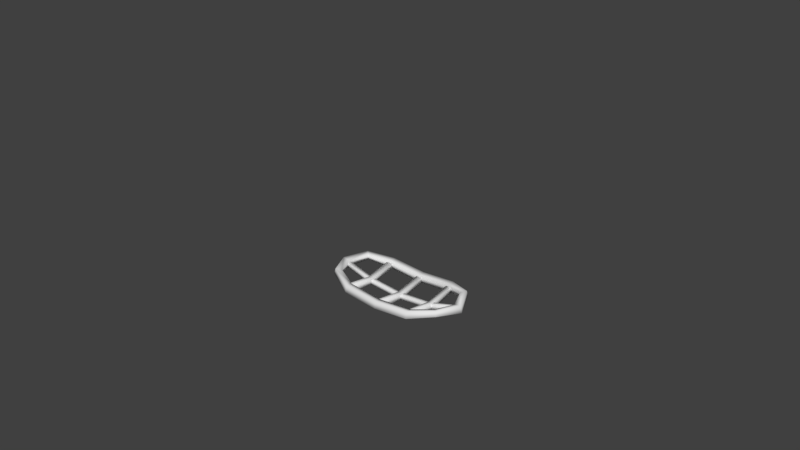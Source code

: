 # Source: station-parts.blend  (saved by Blender 2.78.0; exported with 4.5.12 LTS)
import bpy
from mathutils import Matrix  # noqa: F401  (used for matrix-valued properties, if any)

bpy.ops.wm.read_factory_settings(use_empty=True)
scene = bpy.context.scene
scene.name = 'Scene'

# ---- collections
col_collection_1 = bpy.data.collections.new('Collection 1'); scene.collection.children.link(col_collection_1)
col_collection_1.hide_render = True
col_collection_1.hide_viewport = True
col_collection_2 = bpy.data.collections.new('Collection 2'); scene.collection.children.link(col_collection_2)
col_collection_2.hide_render = True
col_collection_2.hide_viewport = True
col_collection_3 = bpy.data.collections.new('Collection 3'); scene.collection.children.link(col_collection_3)
col_collection_3.hide_render = True
col_collection_3.hide_viewport = True
col_collection_4 = bpy.data.collections.new('Collection 4'); scene.collection.children.link(col_collection_4)
col_collection_4.hide_render = True
col_collection_4.hide_viewport = True
col_collection_5 = bpy.data.collections.new('Collection 5'); scene.collection.children.link(col_collection_5)
col_collection_5.hide_render = True
col_collection_5.hide_viewport = True
col_collection_6 = bpy.data.collections.new('Collection 6'); scene.collection.children.link(col_collection_6)
col_collection_11 = bpy.data.collections.new('Collection 11'); scene.collection.children.link(col_collection_11)
col_collection_11.hide_render = True
col_collection_11.hide_viewport = True
col_collection_12 = bpy.data.collections.new('Collection 12'); scene.collection.children.link(col_collection_12)
col_collection_12.hide_render = True
col_collection_12.hide_viewport = True
col_collection_13 = bpy.data.collections.new('Collection 13'); scene.collection.children.link(col_collection_13)
col_collection_13.hide_render = True
col_collection_13.hide_viewport = True
col_collection_14 = bpy.data.collections.new('Collection 14'); scene.collection.children.link(col_collection_14)
col_collection_14.hide_render = True
col_collection_14.hide_viewport = True
col_collection_15 = bpy.data.collections.new('Collection 15'); scene.collection.children.link(col_collection_15)
col_collection_15.hide_render = True
col_collection_15.hide_viewport = True

# ---- world
world_world = bpy.data.worlds.new('World'); scene.world = world_world
world_world.color = (0.05088, 0.05088, 0.05088)
world_world.use_sun_shadow = False
world_world.sun_shadow_jitter_overblur = 0.0
world_world.cycles.sampling_method = 'MANUAL'

# ---- meshes
me_cube = bpy.data.meshes.new('Cube')
me_cube.from_pydata([(0.75, 0.55, -0.55), (0.55, 0.55, -0.75), (0.55, 0.75, -0.55), (0.55, -0.55, -0.75), (-0.55, -0.55, -0.75), (-0.55, 0.75, -0.55), (0.55, 0.75, 0.55), (0.75, 0.55, 0.55), (0.55, -0.55, 0.75), (-0.75, -0.55, 0.55), (-0.55, -0.75, 0.55), (-0.75, 0.55, 0.55), (-0.55, 0.55, 0.75), (-0.8259, -0.5961, -0.5961), (-0.5961, -0.8259, -0.5961), (0.5961, -0.5961, -0.8259), (0.5961, -0.8259, -0.5961), (0.8259, -0.5961, -0.5961), (0.5961, 0.8259, -0.5961), (0.5961, 0.5961, -0.8259), (0.8259, 0.5961, -0.5961), (0.75, -0.55, -0.55), (0.55, -0.75, -0.55), (-0.55, -0.75, -0.55), (-0.75, -0.55, -0.55), (-0.55, 0.55, -0.75), (-0.75, 0.55, -0.55), (0.55, 0.55, 0.75), (0.55, -0.75, 0.55), (0.75, -0.55, 0.55), (-0.55, -0.55, 0.75), (-0.55, 0.75, 0.55), (-0.5961, -0.5961, -0.8259), (-0.5961, 0.8259, -0.5961), (-0.5961, 0.5961, -0.8259), (-0.8259, 0.5961, -0.5961), (0.5961, 0.8259, 0.5961), (0.5961, 0.5961, 0.8259), (0.8259, 0.5961, 0.5961), (0.5961, -0.8259, 0.5961), (0.8259, -0.5961, 0.5961), (0.5961, -0.5961, 0.8259), (-0.8259, -0.5961, 0.5961), (-0.5961, -0.8259, 0.5961), (-0.5961, -0.5961, 0.8259), (-0.8259, 0.5961, 0.5961), (-0.5961, 0.5961, 0.8259), (-0.5961, 0.8259, 0.5961)], [], [(6, 2, 5, 31), (22, 28, 10, 23), (24, 9, 11, 26), (27, 12, 30, 8), (0, 7, 29, 21), (1, 3, 4, 25), (20, 19, 18), (3, 1, 19, 15), (11, 9, 42, 45), (21, 29, 40, 17), (31, 5, 33, 47), (0, 21, 17, 20), (30, 12, 46, 44), (4, 3, 15, 32), (26, 11, 45, 35), (10, 28, 39, 43), (22, 23, 14, 16), (9, 24, 13, 42), (8, 30, 44, 41), (7, 0, 20, 38), (23, 10, 43, 14), (12, 27, 37, 46), (2, 6, 36, 18), (25, 4, 32, 34), (6, 31, 47, 36), (5, 2, 18, 33), (24, 26, 35, 13), (17, 16, 15), (14, 13, 32), (33, 34, 35), (36, 37, 38), (39, 40, 41), (42, 43, 44), (45, 46, 47), (20, 17, 15, 19), (19, 34, 33, 18), (18, 36, 38, 20), (16, 14, 32, 15), (17, 40, 39, 16), (13, 35, 34, 32), (14, 43, 42, 13), (35, 45, 47, 33), (37, 41, 40, 38), (36, 47, 46, 37), (41, 44, 43, 39), (44, 46, 45, 42), (27, 8, 41, 37), (28, 22, 16, 39), (1, 25, 34, 19), (29, 7, 38, 40)])
me_cube.polygons.foreach_set('use_smooth', [True] * 50)
_ca = me_cube.color_attributes.new('Col', 'BYTE_COLOR', 'CORNER')
_ca.data.foreach_set('color', [1.0, 1.0, 1.0, 1.0, 1.0, 1.0, 1.0, 1.0, 1.0, 1.0, 1.0, 1.0, 1.0, 1.0, 1.0, 1.0, 1.0, 1.0, 1.0, 1.0, 1.0, 1.0, 1.0, 1.0, 1.0, 1.0, 1.0, 1.0, 1.0, 1.0, 1.0, 1.0, 1.0, 1.0, 1.0, 1.0, 1.0, 1.0, 1.0, 1.0, 1.0, 1.0, 1.0, 1.0, 1.0, 1.0, 1.0, 1.0, 1.0, 1.0, 1.0, 1.0, 1.0, 1.0, 1.0, 1.0, 1.0, 1.0, 1.0, 1.0, 1.0, 1.0, 1.0, 1.0, 1.0, 1.0, 1.0, 1.0, 1.0, 1.0, 1.0, 1.0, 1.0, 1.0, 1.0, 1.0, 1.0, 1.0, 1.0, 1.0, 1.0, 1.0, 1.0, 1.0, 1.0, 1.0, 1.0, 1.0, 1.0, 1.0, 1.0, 1.0, 1.0, 1.0, 1.0, 1.0, 0.0331, 0.0331, 0.0331, 1.0, 0.0331, 0.0331, 0.0331, 1.0, 0.0331, 0.0331, 0.0331, 1.0, 0.0331, 0.0331, 0.0331, 1.0, 0.0331, 0.0331, 0.0331, 1.0, 0.0331, 0.0331, 0.0331, 1.0, 0.0331, 0.0331, 0.0331, 1.0, 0.0331, 0.0331, 0.0331, 1.0, 0.0331, 0.0331, 0.0331, 1.0, 0.0331, 0.0331, 0.0331, 1.0, 0.0331, 0.0331, 0.0331, 1.0, 0.0331, 0.0331, 0.0331, 1.0, 0.0331, 0.0331, 0.0331, 1.0, 0.0331, 0.0331, 0.0331, 1.0, 0.0331, 0.0331, 0.0331, 1.0, 0.0331, 0.0331, 0.0331, 1.0, 0.0331, 0.0331, 0.0331, 1.0, 0.0331, 0.0331, 0.0331, 1.0, 0.0331, 0.0331, 0.0331, 1.0, 0.0331, 0.0331, 0.0331, 1.0, 0.0331, 0.0331, 0.0331, 1.0, 0.0331, 0.0331, 0.0331, 1.0, 0.0331, 0.0331, 0.0331, 1.0, 0.0331, 0.0331, 0.0331, 1.0, 0.0331, 0.0331, 0.0331, 1.0, 0.0331, 0.0331, 0.0331, 1.0, 0.0331, 0.0331, 0.0331, 1.0, 0.0331, 0.0331, 0.0331, 1.0, 0.0331, 0.0331, 0.0331, 1.0, 0.0331, 0.0331, 0.0331, 1.0, 0.0331, 0.0331, 0.0331, 1.0, 0.0331, 0.0331, 0.0331, 1.0, 0.0331, 0.0331, 0.0331, 1.0, 0.0331, 0.0331, 0.0331, 1.0, 0.0331, 0.0331, 0.0331, 1.0, 0.0331, 0.0331, 0.0331, 1.0, 0.0331, 0.0331, 0.0331, 1.0, 0.0331, 0.0331, 0.0331, 1.0, 0.0331, 0.0331, 0.0331, 1.0, 0.0331, 0.0331, 0.0331, 1.0, 0.0331, 0.0331, 0.0331, 1.0, 0.0331, 0.0331, 0.0331, 1.0, 0.0331, 0.0331, 0.0331, 1.0, 0.0331, 0.0331, 0.0331, 1.0, 0.0331, 0.0331, 0.0331, 1.0, 0.0331, 0.0331, 0.0331, 1.0, 0.0331, 0.0331, 0.0331, 1.0, 0.0331, 0.0331, 0.0331, 1.0, 0.0331, 0.0331, 0.0331, 1.0, 0.0331, 0.0331, 0.0331, 1.0, 0.0331, 0.0331, 0.0331, 1.0, 0.0331, 0.0331, 0.0331, 1.0, 0.0331, 0.0331, 0.0331, 1.0, 0.0331, 0.0331, 0.0331, 1.0, 0.0331, 0.0331, 0.0331, 1.0, 0.0331, 0.0331, 0.0331, 1.0, 0.0331, 0.0331, 0.0331, 1.0, 0.0331, 0.0331, 0.0331, 1.0, 0.0331, 0.0331, 0.0331, 1.0, 0.0331, 0.0331, 0.0331, 1.0, 0.0331, 0.0331, 0.0331, 1.0, 0.0331, 0.0331, 0.0331, 1.0, 0.0331, 0.0331, 0.0331, 1.0, 0.0331, 0.0331, 0.0331, 1.0, 0.0331, 0.0331, 0.0331, 1.0, 0.0331, 0.0331, 0.0331, 1.0, 0.0331, 0.0331, 0.0331, 1.0, 0.0331, 0.0331, 0.0331, 1.0, 0.0331, 0.0331, 0.0331, 1.0, 0.0331, 0.0331, 0.0331, 1.0, 0.0331, 0.0331, 0.0331, 1.0, 0.0331, 0.0331, 0.0331, 1.0, 0.0331, 0.0331, 0.0331, 1.0, 0.0331, 0.0331, 0.0331, 1.0, 0.0331, 0.0331, 0.0331, 1.0, 0.0331, 0.0331, 0.0331, 1.0, 0.0331, 0.0331, 0.0331, 1.0, 0.0331, 0.0331, 0.0331, 1.0, 0.0331, 0.0331, 0.0331, 1.0, 0.0331, 0.0331, 0.0331, 1.0, 0.0331, 0.0331, 0.0331, 1.0, 0.0331, 0.0331, 0.0331, 1.0, 0.0331, 0.0331, 0.0331, 1.0, 0.0331, 0.0331, 0.0331, 1.0, 0.0331, 0.0331, 0.0331, 1.0, 0.0331, 0.0331, 0.0331, 1.0, 0.0331, 0.0331, 0.0331, 1.0, 0.0331, 0.0331, 0.0331, 1.0, 0.0331, 0.0331, 0.0331, 1.0, 0.0331, 0.0331, 0.0331, 1.0, 0.0331, 0.0331, 0.0331, 1.0, 0.0331, 0.0331, 0.0331, 1.0, 0.0331, 0.0331, 0.0331, 1.0, 0.0331, 0.0331, 0.0331, 1.0, 0.0331, 0.0331, 0.0331, 1.0, 0.0331, 0.0331, 0.0331, 1.0, 0.0331, 0.0331, 0.0331, 1.0, 0.0331, 0.0331, 0.0331, 1.0, 0.0331, 0.0331, 0.0331, 1.0, 0.0331, 0.0331, 0.0331, 1.0, 0.0331, 0.0331, 0.0331, 1.0, 0.0331, 0.0331, 0.0331, 1.0, 0.0331, 0.0331, 0.0331, 1.0, 0.0331, 0.0331, 0.0331, 1.0, 0.0331, 0.0331, 0.0331, 1.0, 0.0331, 0.0331, 0.0331, 1.0, 0.0331, 0.0331, 0.0331, 1.0, 0.0331, 0.0331, 0.0331, 1.0, 0.0331, 0.0331, 0.0331, 1.0, 0.0331, 0.0331, 0.0331, 1.0, 0.0331, 0.0331, 0.0331, 1.0, 0.0331, 0.0331, 0.0331, 1.0, 0.0331, 0.0331, 0.0331, 1.0, 0.0331, 0.0331, 0.0331, 1.0, 0.0331, 0.0331, 0.0331, 1.0, 0.0331, 0.0331, 0.0331, 1.0, 0.0331, 0.0331, 0.0331, 1.0, 0.0331, 0.0331, 0.0331, 1.0, 0.0331, 0.0331, 0.0331, 1.0, 0.0331, 0.0331, 0.0331, 1.0, 0.0331, 0.0331, 0.0331, 1.0, 0.0331, 0.0331, 0.0331, 1.0, 0.0331, 0.0331, 0.0331, 1.0, 0.0331, 0.0331, 0.0331, 1.0, 0.0331, 0.0331, 0.0331, 1.0, 0.0331, 0.0331, 0.0331, 1.0, 0.0331, 0.0331, 0.0331, 1.0, 0.0331, 0.0331, 0.0331, 1.0, 0.0331, 0.0331, 0.0331, 1.0, 0.0331, 0.0331, 0.0331, 1.0, 0.0331, 0.0331, 0.0331, 1.0, 0.0331, 0.0331, 0.0331, 1.0, 0.0331, 0.0331, 0.0331, 1.0, 0.0331, 0.0331, 0.0331, 1.0, 0.0331, 0.0331, 0.0331, 1.0, 0.0331, 0.0331, 0.0331, 1.0, 0.0331, 0.0331, 0.0331, 1.0, 0.0331, 0.0331, 0.0331, 1.0, 0.0331, 0.0331, 0.0331, 1.0, 0.0331, 0.0331, 0.0331, 1.0, 0.0331, 0.0331, 0.0331, 1.0, 0.0331, 0.0331, 0.0331, 1.0, 0.0331, 0.0331, 0.0331, 1.0, 0.0331, 0.0331, 0.0331, 1.0, 0.0331, 0.0331, 0.0331, 1.0, 0.0331, 0.0331, 0.0331, 1.0, 0.0331, 0.0331, 0.0331, 1.0, 0.0331, 0.0331, 0.0331, 1.0, 0.0331, 0.0331, 0.0331, 1.0, 0.0331, 0.0331, 0.0331, 1.0, 0.0331, 0.0331, 0.0331, 1.0, 0.0331, 0.0331, 0.0331, 1.0, 0.0331, 0.0331, 0.0331, 1.0, 0.0331, 0.0331, 0.0331, 1.0, 0.0331, 0.0331, 0.0331, 1.0, 0.0331, 0.0331, 0.0331, 1.0, 0.0331, 0.0331, 0.0331, 1.0, 0.0331, 0.0331, 0.0331, 1.0, 0.0331, 0.0331, 0.0331, 1.0, 0.0331, 0.0331, 0.0331, 1.0, 0.0331, 0.0331, 0.0331, 1.0, 0.0331, 0.0331, 0.0331, 1.0, 0.0331, 0.0331, 0.0331, 1.0, 0.0331, 0.0331, 0.0331, 1.0, 0.0331, 0.0331, 0.0331, 1.0, 0.0331, 0.0331, 0.0331, 1.0, 0.0331, 0.0331, 0.0331, 1.0, 0.0331, 0.0331, 0.0331, 1.0])
me_cube.use_remesh_preserve_volume = False
me_cube.use_remesh_preserve_attributes = False
me_cube.use_mirror_vertex_groups = False
me_cube.update()
me_cube_007 = bpy.data.meshes.new('Cube.007')
me_cube_007.from_pydata([(-0.65, -0.05, 0.05), (-0.45, -0.05, -0.15), (-0.45, 0.55, 1.65), (-0.65, 0.55, 0.05), (0.45, 0.55, -0.15), (0.65, 0.55, 1.45), (0.65, 0.55, 0.05), (-0.65, 0.55, 1.45), (0.5005, -0.05, 1.736), (0.7363, -0.05, 1.501), (-0.5005, -0.05, -0.2363), (-0.7363, -0.05, -0.0005449), (0.5005, -0.05, -0.2363), (-0.5005, 0.55, 1.736), (-0.5005, -0.05, 1.736), (-0.7363, 0.55, -0.0005449), (-0.4883, -0.25, -0.2424), (0.5005, 0.55, -0.2363), (0.7363, 0.55, 1.501), (0.7424, -0.25, 0.01173), (0.7363, -0.05, -0.0005449), (0.4883, -0.25, 1.742), (-0.7363, -0.05, 1.501), (-0.7424, -0.25, 1.488), (0.7424, 0.75, 0.01173), (0.4883, 0.75, -0.2424), (0.4883, -0.25, -0.2424), (0.7363, 0.55, -0.000545), (0.7424, -0.25, 1.488), (0.5005, 0.55, 1.736), (0.4883, 0.75, 1.742), (0.7424, 0.75, 1.488), (-0.7424, -0.25, 0.01173), (-0.5005, 0.55, -0.2363), (-0.4883, 0.75, -0.2424), (-0.7424, 0.75, 0.01173), (-0.7424, 0.75, 1.488), (-0.4883, 0.75, 1.742), (-0.4883, -0.25, 1.742), (-0.7363, 0.55, 1.501), (-0.7424, 0.75, 0.85), (-0.7424, -0.25, 0.85), (-0.7363, -0.05, 0.85), (-0.7363, 0.55, 0.85), (-0.65, 0.55, 0.65), (-0.7424, -0.25, 0.65), (-0.7363, -0.05, 0.65), (-0.7363, 0.55, 0.65), (-0.7424, 0.75, 0.65), (0.65, -0.05, 0.85), (0.65, 0.55, 0.85), (0.7424, -0.25, 0.85), (0.7424, 0.75, 0.85), (0.7363, -0.05, 0.85), (0.7363, 0.55, 0.85), (0.65, -0.05, 0.65), (0.65, 0.55, 0.65), (0.7424, 0.75, 0.65), (0.7363, -0.05, 0.65), (0.7363, 0.55, 0.65), (0.7424, -0.25, 0.65), (-0.65, -0.05, 1.45), (-0.45, -0.05, 1.65), (0.65, -0.05, 1.45), (0.45, -0.05, 1.65), (0.45, 0.55, 1.65), (-0.65, -0.05, 0.85), (-0.65, 0.55, 0.85), (0.65, -0.05, 0.05), (0.45, -0.05, -0.15), (-0.45, 0.55, -0.15), (-0.65, -0.05, 0.65)], [], [(64, 8, 29, 65), (3, 15, 11, 0), (68, 20, 27, 6), (2, 13, 14, 62), (69, 12, 10, 1), (50, 54, 18, 5), (62, 14, 8, 64), (70, 33, 17, 4), (66, 42, 22, 61), (26, 16, 10, 12), (8, 14, 38, 21), (42, 41, 23, 22), (54, 52, 31, 18), (12, 20, 19, 26), (29, 18, 31, 30), (33, 15, 35, 34), (14, 22, 23, 38), (17, 33, 34, 25), (13, 39, 22, 14), (16, 32, 11, 10), (21, 28, 9, 8), (17, 27, 20, 12), (51, 53, 9, 28), (30, 37, 13, 29), (40, 43, 39, 36), (25, 24, 27, 17), (37, 36, 39, 13), (10, 11, 15, 33), (8, 9, 18, 29), (1, 10, 33, 70), (4, 17, 12, 69), (61, 22, 39, 7), (5, 18, 9, 63), (65, 29, 13, 2), (44, 47, 15, 3), (55, 58, 20, 68), (7, 39, 43, 67), (48, 47, 43, 40), (46, 45, 41, 42), (0, 11, 46, 71), (11, 32, 45, 46), (35, 15, 47, 48), (63, 9, 53, 49), (60, 58, 53, 51), (59, 57, 52, 54), (6, 27, 59, 56), (27, 24, 57, 59), (19, 20, 58, 60), (58, 59, 54, 53), (49, 53, 54, 50), (56, 59, 58, 55), (47, 46, 42, 43), (71, 46, 47, 44), (67, 43, 42, 66), (67, 66, 61, 7), (65, 2, 62, 64), (49, 50, 5, 63), (69, 1, 70, 4), (3, 0, 71, 44), (68, 6, 56, 55)])
me_cube_007.polygons.foreach_set('use_smooth', [True] * 60)
_ca = me_cube_007.color_attributes.new('Col', 'BYTE_COLOR', 'CORNER')
_ca.data.foreach_set('color', [0.0331, 0.0331, 0.0331, 1.0, 0.0331, 0.0331, 0.0331, 1.0, 0.0331, 0.0331, 0.0331, 1.0, 0.0331, 0.0331, 0.0331, 1.0, 0.0331, 0.0331, 0.0331, 1.0, 0.0331, 0.0331, 0.0331, 1.0, 0.0331, 0.0331, 0.0331, 1.0, 0.0331, 0.0331, 0.0331, 1.0, 0.0331, 0.0331, 0.0331, 1.0, 0.0331, 0.0331, 0.0331, 1.0, 0.0331, 0.0331, 0.0331, 1.0, 0.0331, 0.0331, 0.0331, 1.0, 0.0331, 0.0331, 0.0331, 1.0, 0.0331, 0.0331, 0.0331, 1.0, 0.0331, 0.0331, 0.0331, 1.0, 0.0331, 0.0331, 0.0331, 1.0, 0.0331, 0.0331, 0.0331, 1.0, 0.0331, 0.0331, 0.0331, 1.0, 0.0331, 0.0331, 0.0331, 1.0, 0.0331, 0.0331, 0.0331, 1.0, 0.0331, 0.0331, 0.0331, 1.0, 0.0331, 0.0331, 0.0331, 1.0, 0.0331, 0.0331, 0.0331, 1.0, 0.0331, 0.0331, 0.0331, 1.0, 0.0331, 0.0331, 0.0331, 1.0, 0.0331, 0.0331, 0.0331, 1.0, 0.0331, 0.0331, 0.0331, 1.0, 0.0331, 0.0331, 0.0331, 1.0, 0.0331, 0.0331, 0.0331, 1.0, 0.0331, 0.0331, 0.0331, 1.0, 0.0331, 0.0331, 0.0331, 1.0, 0.0331, 0.0331, 0.0331, 1.0, 0.0331, 0.0331, 0.0331, 1.0, 0.0331, 0.0331, 0.0331, 1.0, 0.0331, 0.0331, 0.0331, 1.0, 0.0331, 0.0331, 0.0331, 1.0, 0.0331, 0.0331, 0.0331, 1.0, 0.0331, 0.0331, 0.0331, 1.0, 0.0331, 0.0331, 0.0331, 1.0, 0.0331, 0.0331, 0.0331, 1.0, 0.0331, 0.0331, 0.0331, 1.0, 0.0331, 0.0331, 0.0331, 1.0, 0.0331, 0.0331, 0.0331, 1.0, 0.0331, 0.0331, 0.0331, 1.0, 0.0331, 0.0331, 0.0331, 1.0, 0.0331, 0.0331, 0.0331, 1.0, 0.0331, 0.0331, 0.0331, 1.0, 0.0331, 0.0331, 0.0331, 1.0, 0.0331, 0.0331, 0.0331, 1.0, 0.0331, 0.0331, 0.0331, 1.0, 0.0331, 0.0331, 0.0331, 1.0, 0.0331, 0.0331, 0.0331, 1.0, 0.0331, 0.0331, 0.0331, 1.0, 0.0331, 0.0331, 0.0331, 1.0, 0.0331, 0.0331, 0.0331, 1.0, 0.0331, 0.0331, 0.0331, 1.0, 0.0331, 0.0331, 0.0331, 1.0, 0.0331, 0.0331, 0.0331, 1.0, 0.0331, 0.0331, 0.0331, 1.0, 0.0331, 0.0331, 0.0331, 1.0, 0.0331, 0.0331, 0.0331, 1.0, 0.0331, 0.0331, 0.0331, 1.0, 0.0331, 0.0331, 0.0331, 1.0, 0.0331, 0.0331, 0.0331, 1.0, 0.0331, 0.0331, 0.0331, 1.0, 0.0331, 0.0331, 0.0331, 1.0, 0.0331, 0.0331, 0.0331, 1.0, 0.0331, 0.0331, 0.0331, 1.0, 0.0331, 0.0331, 0.0331, 1.0, 0.0331, 0.0331, 0.0331, 1.0, 0.0331, 0.0331, 0.0331, 1.0, 0.0331, 0.0331, 0.0331, 1.0, 0.0331, 0.0331, 0.0331, 1.0, 0.0331, 0.0331, 0.0331, 1.0, 0.0331, 0.0331, 0.0331, 1.0, 0.0331, 0.0331, 0.0331, 1.0, 0.0331, 0.0331, 0.0331, 1.0, 0.0331, 0.0331, 0.0331, 1.0, 0.0331, 0.0331, 0.0331, 1.0, 0.0331, 0.0331, 0.0331, 1.0, 0.0331, 0.0331, 0.0331, 1.0, 0.0331, 0.0331, 0.0331, 1.0, 0.0331, 0.0331, 0.0331, 1.0, 0.0331, 0.0331, 0.0331, 1.0, 0.0331, 0.0331, 0.0331, 1.0, 0.0331, 0.0331, 0.0331, 1.0, 0.0331, 0.0331, 0.0331, 1.0, 0.0331, 0.0331, 0.0331, 1.0, 0.0331, 0.0331, 0.0331, 1.0, 0.0331, 0.0331, 0.0331, 1.0, 0.0331, 0.0331, 0.0331, 1.0, 0.0331, 0.0331, 0.0331, 1.0, 0.0331, 0.0331, 0.0331, 1.0, 0.0331, 0.0331, 0.0331, 1.0, 0.0331, 0.0331, 0.0331, 1.0, 0.0331, 0.0331, 0.0331, 1.0, 0.0331, 0.0331, 0.0331, 1.0, 0.0331, 0.0331, 0.0331, 1.0, 0.0331, 0.0331, 0.0331, 1.0, 0.0331, 0.0331, 0.0331, 1.0, 0.0331, 0.0331, 0.0331, 1.0, 0.0331, 0.0331, 0.0331, 1.0, 0.0331, 0.0331, 0.0331, 1.0, 0.0331, 0.0331, 0.0331, 1.0, 0.0331, 0.0331, 0.0331, 1.0, 0.0331, 0.0331, 0.0331, 1.0, 0.0331, 0.0331, 0.0331, 1.0, 0.0331, 0.0331, 0.0331, 1.0, 0.0331, 0.0331, 0.0331, 1.0, 0.0331, 0.0331, 0.0331, 1.0, 0.0331, 0.0331, 0.0331, 1.0, 0.0331, 0.0331, 0.0331, 1.0, 0.0331, 0.0331, 0.0331, 1.0, 0.0331, 0.0331, 0.0331, 1.0, 0.0331, 0.0331, 0.0331, 1.0, 0.0331, 0.0331, 0.0331, 1.0, 0.0331, 0.0331, 0.0331, 1.0, 0.0331, 0.0331, 0.0331, 1.0, 0.0331, 0.0331, 0.0331, 1.0, 0.0331, 0.0331, 0.0331, 1.0, 0.0331, 0.0331, 0.0331, 1.0, 0.0331, 0.0331, 0.0331, 1.0, 0.0331, 0.0331, 0.0331, 1.0, 0.0331, 0.0331, 0.0331, 1.0, 0.0331, 0.0331, 0.0331, 1.0, 0.0331, 0.0331, 0.0331, 1.0, 0.0331, 0.0331, 0.0331, 1.0, 0.0331, 0.0331, 0.0331, 1.0, 0.0331, 0.0331, 0.0331, 1.0, 0.0331, 0.0331, 0.0331, 1.0, 0.0331, 0.0331, 0.0331, 1.0, 0.0331, 0.0331, 0.0331, 1.0, 0.0331, 0.0331, 0.0331, 1.0, 0.0331, 0.0331, 0.0331, 1.0, 0.0331, 0.0331, 0.0331, 1.0, 0.0331, 0.0331, 0.0331, 1.0, 0.0331, 0.0331, 0.0331, 1.0, 0.0331, 0.0331, 0.0331, 1.0, 0.0331, 0.0331, 0.0331, 1.0, 0.0331, 0.0331, 0.0331, 1.0, 0.0331, 0.0331, 0.0331, 1.0, 0.0331, 0.0331, 0.0331, 1.0, 0.0331, 0.0331, 0.0331, 1.0, 0.0331, 0.0331, 0.0331, 1.0, 0.0331, 0.0331, 0.0331, 1.0, 0.0331, 0.0331, 0.0331, 1.0, 0.0331, 0.0331, 0.0331, 1.0, 0.0331, 0.0331, 0.0331, 1.0, 0.0331, 0.0331, 0.0331, 1.0, 0.0331, 0.0331, 0.0331, 1.0, 0.0331, 0.0331, 0.0331, 1.0, 0.0331, 0.0331, 0.0331, 1.0, 0.0331, 0.0331, 0.0331, 1.0, 0.0331, 0.0331, 0.0331, 1.0, 0.0331, 0.0331, 0.0331, 1.0, 0.0331, 0.0331, 0.0331, 1.0, 0.0331, 0.0331, 0.0331, 1.0, 0.0331, 0.0331, 0.0331, 1.0, 0.0331, 0.0331, 0.0331, 1.0, 0.0331, 0.0331, 0.0331, 1.0, 0.0331, 0.0331, 0.0331, 1.0, 0.0331, 0.0331, 0.0331, 1.0, 0.0331, 0.0331, 0.0331, 1.0, 0.0331, 0.0331, 0.0331, 1.0, 0.0331, 0.0331, 0.0331, 1.0, 0.0331, 0.0331, 0.0331, 1.0, 0.0331, 0.0331, 0.0331, 1.0, 0.0331, 0.0331, 0.0331, 1.0, 0.0331, 0.0331, 0.0331, 1.0, 0.0331, 0.0331, 0.0331, 1.0, 0.0331, 0.0331, 0.0331, 1.0, 0.0331, 0.0331, 0.0331, 1.0, 0.0331, 0.0331, 0.0331, 1.0, 0.0331, 0.0331, 0.0331, 1.0, 0.0331, 0.0331, 0.0331, 1.0, 0.0331, 0.0331, 0.0331, 1.0, 0.0331, 0.0331, 0.0331, 1.0, 0.0331, 0.0331, 0.0331, 1.0, 0.0331, 0.0331, 0.0331, 1.0, 0.0331, 0.0331, 0.0331, 1.0, 0.0331, 0.0331, 0.0331, 1.0, 0.0331, 0.0331, 0.0331, 1.0, 0.0331, 0.0331, 0.0331, 1.0, 0.0331, 0.0331, 0.0331, 1.0, 0.0331, 0.0331, 0.0331, 1.0, 0.0331, 0.0331, 0.0331, 1.0, 0.0331, 0.0331, 0.0331, 1.0, 0.0331, 0.0331, 0.0331, 1.0, 0.0331, 0.0331, 0.0331, 1.0, 0.0331, 0.0331, 0.0331, 1.0, 0.0331, 0.0331, 0.0331, 1.0, 0.0331, 0.0331, 0.0331, 1.0, 0.0331, 0.0331, 0.0331, 1.0, 0.0331, 0.0331, 0.0331, 1.0, 0.0331, 0.0331, 0.0331, 1.0, 0.0331, 0.0331, 0.0331, 1.0, 0.0331, 0.0331, 0.0331, 1.0, 0.0331, 0.0331, 0.0331, 1.0, 0.0331, 0.0331, 0.0331, 1.0, 0.0331, 0.0331, 0.0331, 1.0, 0.0331, 0.0331, 0.0331, 1.0, 0.0331, 0.0331, 0.0331, 1.0, 0.0331, 0.0331, 0.0331, 1.0, 0.0331, 0.0331, 0.0331, 1.0, 0.0331, 0.0331, 0.0331, 1.0, 0.0331, 0.0331, 0.0331, 1.0, 0.0331, 0.0331, 0.0331, 1.0, 0.0331, 0.0331, 0.0331, 1.0, 0.0331, 0.0331, 0.0331, 1.0, 0.0331, 0.0331, 0.0331, 1.0, 0.0331, 0.0331, 0.0331, 1.0, 0.0331, 0.0331, 0.0331, 1.0, 0.0331, 0.0331, 0.0331, 1.0, 0.0331, 0.0331, 0.0331, 1.0, 0.0331, 0.0331, 0.0331, 1.0, 0.0331, 0.0331, 0.0331, 1.0, 0.0331, 0.6038, 0.6038, 1.0, 0.0331, 0.6038, 0.6038, 1.0, 0.0331, 0.6038, 0.6038, 1.0, 0.0331, 0.6038, 0.6038, 1.0, 0.0331, 0.6038, 0.6038, 1.0, 0.0331, 0.6038, 0.6038, 1.0, 0.0331, 0.6038, 0.6038, 1.0, 0.0331, 0.6038, 0.6038, 1.0, 0.0331, 0.6038, 0.6038, 1.0, 0.0331, 0.6038, 0.6038, 1.0, 0.0331, 0.6038, 0.6038, 1.0, 0.0331, 0.6038, 0.6038, 1.0, 1.0, 1.0, 1.0, 1.0, 1.0, 1.0, 1.0, 1.0, 1.0, 1.0, 1.0, 1.0, 1.0, 1.0, 1.0, 1.0, 1.0, 1.0, 1.0, 1.0, 1.0, 1.0, 1.0, 1.0, 1.0, 1.0, 1.0, 1.0, 1.0, 1.0, 1.0, 1.0, 1.0, 1.0, 1.0, 1.0, 1.0, 1.0, 1.0, 1.0, 1.0, 1.0, 1.0, 1.0, 1.0, 1.0, 1.0, 1.0])
me_cube_007.use_remesh_preserve_volume = False
me_cube_007.use_remesh_preserve_attributes = False
me_cube_007.use_mirror_vertex_groups = False
me_cube_007.update()
me_cube_002 = bpy.data.meshes.new('Cube.002')
me_cube_002.from_pydata([(0.2, -0.05, 0.2), (0.8, -0.05, 0.2), (0.8, -0.05, 0.8), (0.2, -0.05, 0.8), (0.88, -0.08, 0.1), (0.9, -0.08, 0.12), (0.88, -0.1, 0.12), (0.9, -0.08, 0.88), (0.88, -0.08, 0.9), (0.88, -0.1, 0.88), (0.12, -0.1, 0.12), (0.1, -0.08, 0.12), (0.12, -0.08, 0.1), (0.12, -0.08, 0.9), (0.1, -0.08, 0.88), (0.12, -0.1, 0.88), (0.9, 5.96e-08, 0.12), (0.88, 5.96e-08, 0.1), (0.88, 5.96e-08, 0.9), (0.9, 5.96e-08, 0.88), (0.12, 7.451e-09, 0.1), (0.1, 7.451e-09, 0.12), (0.1, 7.451e-09, 0.88), (0.12, 7.451e-09, 0.9), (0.2, -0.08, 0.2), (0.18, -0.1, 0.18), (0.82, -0.1, 0.18), (0.8, -0.08, 0.2), (0.82, -0.1, 0.82), (0.8, -0.08, 0.8), (0.18, -0.1, 0.82), (0.2, -0.08, 0.8)], [], [(1, 2, 3, 0), (23, 13, 8, 18), (15, 10, 25, 30), (27, 29, 2, 1), (10, 6, 26, 25), (6, 9, 28, 26), (11, 14, 22, 21), (9, 15, 30, 28), (24, 27, 1, 0), (16, 19, 7, 5), (29, 31, 3, 2), (31, 24, 0, 3), (4, 5, 6), (7, 8, 9), (10, 11, 12), (13, 14, 15), (12, 4, 6, 10), (5, 7, 9, 6), (8, 13, 15, 9), (14, 11, 10, 15), (20, 12, 11, 21), (13, 23, 22, 14), (4, 17, 16, 5), (18, 8, 7, 19), (25, 26, 27, 24), (26, 28, 29, 27), (28, 30, 31, 29), (30, 25, 24, 31), (12, 20, 17, 4)])
me_cube_002.polygons.foreach_set('use_smooth', [True] * 29)
_ca = me_cube_002.color_attributes.new('Col', 'BYTE_COLOR', 'CORNER')
_ca.data.foreach_set('color', [0.0331, 0.6038, 0.6038, 1.0, 0.0331, 0.6038, 0.6038, 1.0, 0.0331, 0.6038, 0.6038, 1.0, 0.0331, 0.6038, 0.6038, 1.0, 0.0331, 0.0331, 0.0331, 1.0, 0.0331, 0.0331, 0.0331, 1.0, 0.0319, 0.0319, 0.0319, 1.0, 0.0331, 0.0331, 0.0331, 1.0, 0.0331, 0.0331, 0.0331, 1.0, 0.0331, 0.0331, 0.0331, 1.0, 0.0331, 0.0331, 0.0331, 1.0, 0.0331, 0.0331, 0.0331, 1.0, 0.0331, 0.0331, 0.0331, 1.0, 0.0331, 0.0331, 0.0331, 0.9961, 0.0331, 0.0331, 0.0331, 1.0, 0.0331, 0.0331, 0.0331, 1.0, 0.0331, 0.0331, 0.0331, 1.0, 0.0331, 0.0331, 0.0331, 1.0, 0.0331, 0.0331, 0.0331, 1.0, 0.0331, 0.0331, 0.0331, 1.0, 0.0331, 0.0331, 0.0331, 1.0, 0.0331, 0.0331, 0.0331, 1.0, 0.0331, 0.0331, 0.0331, 1.0, 0.0331, 0.0331, 0.0331, 1.0, 0.0331, 0.0331, 0.0331, 1.0, 0.0319, 0.0319, 0.0319, 1.0, 0.0331, 0.0331, 0.0331, 1.0, 0.0331, 0.0331, 0.0331, 1.0, 0.0331, 0.0331, 0.0331, 1.0, 0.0331, 0.0331, 0.0331, 1.0, 0.0331, 0.0331, 0.0331, 1.0, 0.0331, 0.0331, 0.0331, 1.0, 0.0331, 0.0331, 0.0331, 1.0, 0.0331, 0.0331, 0.0331, 0.9961, 0.0331, 0.0331, 0.0331, 1.0, 0.0331, 0.0331, 0.0331, 1.0, 0.0331, 0.0331, 0.0331, 1.0, 0.0331, 0.0331, 0.0331, 1.0, 0.0319, 0.0319, 0.0319, 1.0, 0.0331, 0.0331, 0.0331, 1.0, 0.0331, 0.0331, 0.0331, 1.0, 0.0331, 0.0331, 0.0331, 0.9961, 0.0331, 0.0331, 0.0331, 1.0, 0.0331, 0.0331, 0.0331, 1.0, 0.0331, 0.0331, 0.0331, 1.0, 0.0331, 0.0331, 0.0331, 0.9961, 0.0331, 0.0331, 0.0331, 1.0, 0.0331, 0.0331, 0.0331, 1.0, 0.0319, 0.0319, 0.0319, 1.0, 0.0331, 0.0331, 0.0331, 1.0, 0.0331, 0.0331, 0.0331, 1.0, 0.0319, 0.0319, 0.0319, 1.0, 0.0319, 0.0319, 0.0319, 1.0, 0.0331, 0.0331, 0.0331, 1.0, 0.0331, 0.0331, 0.0331, 1.0, 0.0331, 0.0331, 0.0331, 1.0, 0.0331, 0.0331, 0.0331, 1.0, 0.0331, 0.0331, 0.0331, 1.0, 0.0319, 0.0319, 0.0319, 1.0, 0.0331, 0.0331, 0.0331, 1.0, 0.0331, 0.0331, 0.0331, 1.0, 0.0319, 0.0319, 0.0319, 1.0, 0.0331, 0.0331, 0.0331, 1.0, 0.0331, 0.0331, 0.0331, 1.0, 0.0331, 0.0331, 0.0331, 1.0, 0.0319, 0.0319, 0.0319, 1.0, 0.0331, 0.0331, 0.0331, 1.0, 0.0331, 0.0331, 0.0331, 1.0, 0.0319, 0.0319, 0.0319, 1.0, 0.0331, 0.0331, 0.0331, 1.0, 0.0331, 0.0331, 0.0331, 1.0, 0.0331, 0.0331, 0.0331, 1.0, 0.0319, 0.0319, 0.0319, 1.0, 0.0331, 0.0331, 0.0331, 1.0, 0.0331, 0.0331, 0.0331, 1.0, 0.0331, 0.0331, 0.0331, 1.0, 0.0331, 0.0331, 0.0331, 1.0, 0.0331, 0.0331, 0.0331, 1.0, 0.0331, 0.0331, 0.0331, 1.0, 0.0331, 0.0331, 0.0331, 1.0, 0.0331, 0.0331, 0.0331, 1.0, 0.0331, 0.0331, 0.0331, 1.0, 0.0331, 0.0331, 0.0331, 1.0, 0.0319, 0.0319, 0.0319, 1.0, 0.0319, 0.0319, 0.0319, 1.0, 0.0331, 0.0331, 0.0331, 1.0, 0.0331, 0.0331, 0.0331, 1.0, 0.0331, 0.0331, 0.0331, 1.0, 0.0331, 0.0331, 0.0331, 1.0, 0.0319, 0.0319, 0.0319, 1.0, 0.0319, 0.0319, 0.0319, 1.0, 0.0331, 0.0331, 0.0331, 1.0, 0.0331, 0.0331, 0.0331, 1.0, 0.0331, 0.0331, 0.0331, 1.0, 0.0331, 0.0331, 0.0331, 0.9961, 0.0331, 0.0331, 0.0331, 1.0, 0.0331, 0.0331, 0.0331, 1.0, 0.0331, 0.0331, 0.0331, 1.0, 0.0331, 0.0331, 0.0331, 0.9961, 0.0331, 0.0331, 0.0331, 1.0, 0.0331, 0.0331, 0.0331, 1.0, 0.0331, 0.0331, 0.0331, 1.0, 0.0331, 0.0331, 0.0331, 0.9961, 0.0331, 0.0331, 0.0331, 1.0, 0.0331, 0.0331, 0.0331, 1.0, 0.0331, 0.0331, 0.0331, 1.0, 0.0331, 0.0331, 0.0331, 0.9961, 0.0331, 0.0331, 0.0331, 1.0, 0.0331, 0.0331, 0.0331, 1.0, 0.0331, 0.0331, 0.0331, 1.0, 0.0331, 0.0331, 0.0331, 1.0, 0.0319, 0.0319, 0.0319, 1.0])
me_cube_002.use_remesh_preserve_volume = False
me_cube_002.use_remesh_preserve_attributes = False
me_cube_002.use_mirror_vertex_groups = False
me_cube_002.update()
me_cube_001 = bpy.data.meshes.new('Cube.001')
me_cube_001.from_pydata([(0.88, -0.08, 0.1), (0.9, -0.08, 0.12), (0.88, -0.1, 0.12), (0.9, -0.08, 0.88), (0.88, -0.08, 0.9), (0.88, -0.1, 0.88), (0.12, -0.1, 0.12), (0.1, -0.08, 0.12), (0.12, -0.08, 0.1), (0.12, -0.08, 0.9), (0.1, -0.08, 0.88), (0.12, -0.1, 0.88), (0.9, 5.96e-08, 0.12), (0.88, 5.96e-08, 0.1), (0.88, 5.96e-08, 0.9), (0.9, 5.96e-08, 0.88), (0.12, 7.451e-09, 0.1), (0.1, 7.451e-09, 0.12), (0.1, 7.451e-09, 0.88), (0.12, 7.451e-09, 0.9)], [], [(19, 9, 4, 14), (7, 10, 18, 17), (2, 5, 11, 6), (12, 15, 3, 1), (0, 1, 2), (3, 4, 5), (6, 7, 8), (9, 10, 11), (8, 0, 2, 6), (1, 3, 5, 2), (4, 9, 11, 5), (10, 7, 6, 11), (16, 8, 7, 17), (9, 19, 18, 10), (0, 13, 12, 1), (14, 4, 3, 15), (8, 16, 13, 0)])
me_cube_001.polygons.foreach_set('use_smooth', [True] * 17)
_ca = me_cube_001.color_attributes.new('Col', 'BYTE_COLOR', 'CORNER')
_ca.data.foreach_set('color', [0.0331, 0.0331, 0.0331, 1.0, 0.0331, 0.0331, 0.0331, 1.0, 0.0319, 0.0319, 0.0319, 1.0, 0.0331, 0.0331, 0.0331, 1.0, 0.0331, 0.0331, 0.0331, 1.0, 0.0319, 0.0319, 0.0319, 1.0, 0.0331, 0.0331, 0.0331, 1.0, 0.0331, 0.0331, 0.0331, 1.0, 0.0331, 0.0331, 0.0331, 1.0, 0.0331, 0.0331, 0.0331, 1.0, 0.0331, 0.0331, 0.0331, 1.0, 0.0331, 0.0331, 0.0331, 1.0, 0.0331, 0.0331, 0.0331, 1.0, 0.0331, 0.0331, 0.0331, 1.0, 0.0319, 0.0319, 0.0319, 1.0, 0.0331, 0.0331, 0.0331, 1.0, 0.0319, 0.0319, 0.0319, 1.0, 0.0331, 0.0331, 0.0331, 1.0, 0.0331, 0.0331, 0.0331, 1.0, 0.0319, 0.0319, 0.0319, 1.0, 0.0319, 0.0319, 0.0319, 1.0, 0.0331, 0.0331, 0.0331, 1.0, 0.0331, 0.0331, 0.0331, 1.0, 0.0331, 0.0331, 0.0331, 1.0, 0.0331, 0.0331, 0.0331, 1.0, 0.0331, 0.0331, 0.0331, 1.0, 0.0319, 0.0319, 0.0319, 1.0, 0.0331, 0.0331, 0.0331, 1.0, 0.0331, 0.0331, 0.0331, 1.0, 0.0319, 0.0319, 0.0319, 1.0, 0.0331, 0.0331, 0.0331, 1.0, 0.0331, 0.0331, 0.0331, 1.0, 0.0331, 0.0331, 0.0331, 1.0, 0.0319, 0.0319, 0.0319, 1.0, 0.0331, 0.0331, 0.0331, 1.0, 0.0331, 0.0331, 0.0331, 1.0, 0.0319, 0.0319, 0.0319, 1.0, 0.0331, 0.0331, 0.0331, 1.0, 0.0331, 0.0331, 0.0331, 1.0, 0.0331, 0.0331, 0.0331, 1.0, 0.0319, 0.0319, 0.0319, 1.0, 0.0331, 0.0331, 0.0331, 1.0, 0.0331, 0.0331, 0.0331, 1.0, 0.0331, 0.0331, 0.0331, 1.0, 0.0331, 0.0331, 0.0331, 1.0, 0.0331, 0.0331, 0.0331, 1.0, 0.0331, 0.0331, 0.0331, 1.0, 0.0331, 0.0331, 0.0331, 1.0, 0.0331, 0.0331, 0.0331, 1.0, 0.0331, 0.0331, 0.0331, 1.0, 0.0331, 0.0331, 0.0331, 1.0, 0.0319, 0.0319, 0.0319, 1.0, 0.0319, 0.0319, 0.0319, 1.0, 0.0331, 0.0331, 0.0331, 1.0, 0.0331, 0.0331, 0.0331, 1.0, 0.0331, 0.0331, 0.0331, 1.0, 0.0331, 0.0331, 0.0331, 1.0, 0.0319, 0.0319, 0.0319, 1.0, 0.0319, 0.0319, 0.0319, 1.0, 0.0331, 0.0331, 0.0331, 1.0, 0.0331, 0.0331, 0.0331, 1.0, 0.0331, 0.0331, 0.0331, 1.0, 0.0331, 0.0331, 0.0331, 1.0, 0.0319, 0.0319, 0.0319, 1.0])
me_cube_001.use_remesh_preserve_volume = False
me_cube_001.use_remesh_preserve_attributes = False
me_cube_001.use_mirror_vertex_groups = False
me_cube_001.update()
me_cube_003 = bpy.data.meshes.new('Cube.003')
me_cube_003.from_pydata([(-0.75, -0.55, 0.3), (-0.55, 0.55, 0.5), (0.55, -0.75, 0.3), (0.75, -0.55, 0.3), (-0.55, -0.55, 0.5), (-0.55, 0.75, 0.3), (0.75, -0.55, 0.0), (-0.75, 0.55, 0.0), (0.55, 0.75, 0.3), (0.75, 0.55, 0.3), (0.55, -0.55, 0.5), (-0.55, -0.75, 0.3), (-0.75, 0.55, 0.3), (-0.8259, -0.5961, -0.25), (-0.5961, -0.8259, -0.25), (0.5961, -0.8259, -0.25), (0.8259, -0.5961, -0.25), (0.5961, 0.8259, -0.25), (0.8259, 0.5961, -0.25), (0.55, 0.55, 0.5), (-0.5961, 0.8259, -0.25), (-0.8259, 0.5961, -0.25), (0.5961, 0.8259, 0.3461), (0.5961, 0.5961, 0.5759), (0.8259, 0.5961, 0.3461), (0.5961, -0.8259, 0.3461), (0.8259, -0.5961, 0.3461), (0.5961, -0.5961, 0.5759), (-0.8259, -0.5961, 0.3461), (-0.5961, -0.8259, 0.3461), (-0.5961, -0.5961, 0.5759), (-0.8259, 0.5961, 0.3461), (-0.5961, 0.5961, 0.5759), (-0.5961, 0.8259, 0.3461), (0.55, 0.75, 0.0), (0.75, 0.55, 0.0), (0.55, -0.75, 0.0), (0.5961, 0.8259, 0.0), (0.8259, 0.5961, 0.0), (0.8259, -0.5961, 0.0), (0.5961, -0.8259, 0.0), (-0.5961, -0.8259, 0.0), (-0.8259, -0.5961, 0.0), (-0.8259, 0.5961, 0.0), (-0.5961, 0.8259, 0.0), (-0.55, -0.75, 0.0), (-0.75, -0.55, 0.0), (-0.55, 0.75, 0.0)], [], [(36, 2, 11, 45), (46, 0, 12, 7), (19, 1, 4, 10), (35, 9, 3, 6), (8, 34, 47, 5), (12, 0, 28, 31), (6, 3, 26, 39), (4, 1, 32, 30), (7, 12, 31, 43), (11, 2, 25, 29), (10, 4, 30, 27), (45, 11, 29, 41), (1, 19, 23, 32), (34, 8, 22, 37), (8, 5, 33, 22), (22, 23, 24), (25, 26, 27), (28, 29, 30), (31, 32, 33), (37, 22, 24, 38), (39, 26, 25, 40), (41, 29, 28, 42), (43, 31, 33, 44), (23, 27, 26, 24), (22, 33, 32, 23), (27, 30, 29, 25), (30, 32, 31, 28), (19, 10, 27, 23), (3, 9, 24, 26), (2, 36, 40, 25), (21, 43, 44, 20), (14, 41, 42, 13), (16, 39, 40, 15), (17, 37, 38, 18), (42, 43, 21, 13), (44, 37, 17, 20), (9, 35, 38, 24), (0, 46, 42, 28), (38, 39, 16, 18), (5, 47, 44, 33), (40, 41, 14, 15), (41, 40, 36, 45), (43, 42, 46, 7), (34, 37, 44, 47), (39, 38, 35, 6)])
me_cube_003.polygons.foreach_set('use_smooth', [True] * 45)
_ca = me_cube_003.color_attributes.new('Col', 'BYTE_COLOR', 'CORNER')
_ca.data.foreach_set('color', [1.0, 1.0, 1.0, 1.0, 1.0, 1.0, 1.0, 1.0, 1.0, 1.0, 1.0, 1.0, 1.0, 1.0, 1.0, 1.0, 1.0, 1.0, 1.0, 1.0, 1.0, 1.0, 1.0, 1.0, 1.0, 1.0, 1.0, 1.0, 1.0, 1.0, 1.0, 1.0, 1.0, 1.0, 1.0, 1.0, 1.0, 1.0, 1.0, 1.0, 1.0, 1.0, 1.0, 1.0, 1.0, 1.0, 1.0, 1.0, 1.0, 1.0, 1.0, 1.0, 1.0, 1.0, 1.0, 1.0, 1.0, 1.0, 1.0, 1.0, 1.0, 1.0, 1.0, 1.0, 1.0, 1.0, 1.0, 1.0, 1.0, 1.0, 1.0, 1.0, 1.0, 1.0, 1.0, 1.0, 1.0, 1.0, 1.0, 1.0, 0.0331, 0.0331, 0.0331, 1.0, 0.0331, 0.0331, 0.0331, 1.0, 0.0331, 0.0331, 0.0331, 1.0, 0.0331, 0.0331, 0.0331, 1.0, 0.0331, 0.0331, 0.0331, 1.0, 0.0331, 0.0331, 0.0331, 1.0, 0.0331, 0.0331, 0.0331, 1.0, 0.0331, 0.0331, 0.0331, 1.0, 0.0331, 0.0331, 0.0331, 1.0, 0.0331, 0.0331, 0.0331, 1.0, 0.0331, 0.0331, 0.0331, 1.0, 0.0331, 0.0331, 0.0331, 1.0, 0.0331, 0.0331, 0.0331, 1.0, 0.0331, 0.0331, 0.0331, 1.0, 0.0331, 0.0331, 0.0331, 1.0, 0.0331, 0.0331, 0.0331, 1.0, 0.0331, 0.0331, 0.0331, 1.0, 0.0331, 0.0331, 0.0331, 1.0, 0.0331, 0.0331, 0.0331, 1.0, 0.0331, 0.0331, 0.0331, 1.0, 0.0331, 0.0331, 0.0331, 1.0, 0.0331, 0.0331, 0.0331, 1.0, 0.0331, 0.0331, 0.0331, 1.0, 0.0331, 0.0331, 0.0331, 1.0, 0.0331, 0.0331, 0.0331, 1.0, 0.0331, 0.0331, 0.0331, 1.0, 0.0331, 0.0331, 0.0331, 1.0, 0.0331, 0.0331, 0.0331, 1.0, 0.0331, 0.0331, 0.0331, 1.0, 0.0331, 0.0331, 0.0331, 1.0, 0.0331, 0.0331, 0.0331, 1.0, 0.0331, 0.0331, 0.0331, 1.0, 0.0331, 0.0331, 0.0331, 1.0, 0.0331, 0.0331, 0.0331, 1.0, 0.0331, 0.0331, 0.0331, 1.0, 0.0331, 0.0331, 0.0331, 1.0, 0.0331, 0.0331, 0.0331, 1.0, 0.0331, 0.0331, 0.0331, 1.0, 0.0331, 0.0331, 0.0331, 1.0, 0.0331, 0.0331, 0.0331, 1.0, 0.0331, 0.0331, 0.0331, 1.0, 0.0331, 0.0331, 0.0331, 1.0, 0.0331, 0.0331, 0.0331, 1.0, 0.0331, 0.0331, 0.0331, 1.0, 0.0331, 0.0331, 0.0331, 1.0, 0.0331, 0.0331, 0.0331, 1.0, 0.0331, 0.0331, 0.0331, 1.0, 0.0331, 0.0331, 0.0331, 1.0, 0.0331, 0.0331, 0.0331, 1.0, 0.0331, 0.0331, 0.0331, 1.0, 0.0331, 0.0331, 0.0331, 1.0, 0.0331, 0.0331, 0.0331, 1.0, 0.0331, 0.0331, 0.0331, 1.0, 0.0331, 0.0331, 0.0331, 1.0, 0.0331, 0.0331, 0.0331, 1.0, 0.0331, 0.0331, 0.0331, 1.0, 0.0331, 0.0331, 0.0331, 1.0, 0.0331, 0.0331, 0.0331, 1.0, 0.0331, 0.0331, 0.0331, 1.0, 0.0331, 0.0331, 0.0331, 1.0, 0.0331, 0.0331, 0.0331, 1.0, 0.0331, 0.0331, 0.0331, 1.0, 0.0331, 0.0331, 0.0331, 1.0, 0.0331, 0.0331, 0.0331, 1.0, 0.0331, 0.0331, 0.0331, 1.0, 0.0331, 0.0331, 0.0331, 1.0, 0.0331, 0.0331, 0.0331, 1.0, 0.0331, 0.0331, 0.0331, 1.0, 0.0331, 0.0331, 0.0331, 1.0, 0.0331, 0.0331, 0.0331, 1.0, 0.0331, 0.0331, 0.0331, 1.0, 0.0331, 0.0331, 0.0331, 1.0, 0.0331, 0.0331, 0.0331, 1.0, 0.0331, 0.0331, 0.0331, 1.0, 0.0331, 0.0331, 0.0331, 1.0, 0.0331, 0.0331, 0.0331, 1.0, 0.0331, 0.0331, 0.0331, 1.0, 0.0331, 0.0331, 0.0331, 1.0, 0.0331, 0.0331, 0.0331, 1.0, 0.0331, 0.0331, 0.0331, 1.0, 0.0331, 0.0331, 0.0331, 1.0, 0.0331, 0.0331, 0.0331, 1.0, 0.0331, 0.0331, 0.0331, 1.0, 0.0331, 0.0331, 0.0331, 1.0, 0.0331, 0.0331, 0.0331, 1.0, 0.0331, 0.0331, 0.0331, 1.0, 0.0331, 0.0331, 0.0331, 1.0, 0.0331, 0.0331, 0.0331, 1.0, 0.0331, 0.0331, 0.0331, 1.0, 0.0331, 0.0331, 0.0331, 1.0, 0.0331, 0.0331, 0.0331, 1.0, 0.0331, 0.0331, 0.0331, 1.0, 0.0331, 0.0331, 0.0331, 1.0, 0.0331, 0.0331, 0.0331, 1.0, 0.0331, 0.0331, 0.0331, 1.0, 0.0331, 0.0331, 0.0331, 1.0, 0.0331, 0.0331, 0.0331, 1.0, 0.0331, 0.0331, 0.0331, 1.0, 0.0331, 0.0331, 0.0331, 1.0, 0.0331, 0.0331, 0.0331, 1.0, 0.0331, 0.0331, 0.0331, 1.0, 0.0331, 0.0331, 0.0331, 1.0, 0.0331, 0.0331, 0.0331, 1.0, 0.0331, 0.0331, 0.0331, 1.0, 0.0331, 0.0331, 0.0331, 1.0, 0.0331, 0.0331, 0.0331, 1.0, 0.0331, 0.0331, 0.0331, 1.0, 0.0331, 0.0331, 0.0331, 1.0, 0.0331, 0.0331, 0.0331, 1.0, 0.0331, 0.0331, 0.0331, 1.0, 0.0331, 0.0331, 0.0331, 1.0, 0.0331, 0.0331, 0.0331, 1.0, 0.0331, 0.0331, 0.0331, 1.0, 0.0331, 0.0331, 0.0331, 1.0, 0.0331, 0.0331, 0.0331, 1.0, 0.0331, 0.0331, 0.0331, 1.0, 0.0331, 0.0331, 0.0331, 1.0, 0.0331, 0.0331, 0.0331, 1.0, 0.0331, 0.0331, 0.0331, 1.0, 0.0331, 0.0331, 0.0331, 1.0, 0.0331, 0.0331, 0.0331, 1.0, 0.0331, 0.0331, 0.0331, 1.0, 0.0331, 0.0331, 0.0331, 1.0, 0.0331, 0.0331, 0.0331, 1.0, 0.0331, 0.0331, 0.0331, 1.0, 0.0331, 0.0331, 0.0331, 1.0, 0.0331, 0.0331, 0.0331, 1.0, 0.0331, 0.0331, 0.0331, 1.0, 0.0331, 0.0331, 0.0331, 1.0, 0.0331, 0.0331, 0.0331, 1.0, 0.0331, 0.0331, 0.0331, 1.0, 0.0331, 0.0331, 0.0331, 1.0, 0.0331, 0.0331, 0.0331, 1.0, 0.0331, 0.0331, 0.0331, 1.0, 0.0331, 0.0331, 0.0331, 1.0, 0.0331, 0.0331, 0.0331, 1.0, 0.0331, 0.0331, 0.0331, 1.0, 0.0331, 0.0331, 0.0331, 1.0, 0.0331, 0.0331, 0.0331, 1.0, 0.0331, 0.0331, 0.0331, 1.0, 0.0331, 0.0331, 0.0331, 1.0, 0.0331, 0.0331, 0.0331, 1.0, 0.0331, 0.0331, 0.0331, 1.0, 0.0331, 0.0331, 0.0331, 1.0, 0.0331, 0.0331, 0.0331, 1.0, 0.0331, 0.0331, 0.0331, 1.0, 0.0331, 0.0331, 0.0331, 1.0, 0.0331, 0.0331, 0.0331, 1.0, 0.0331, 0.0331, 0.0331, 1.0, 0.0331, 0.0331, 0.0331, 1.0, 0.0331, 0.0331, 0.0331, 1.0, 0.0331, 0.0331, 0.0331, 1.0, 0.0331, 0.0331, 0.0331, 1.0, 0.0331, 0.0331, 0.0331, 1.0, 0.0331, 0.0331, 0.0331, 1.0, 0.0331, 0.0331, 0.0331, 1.0])
me_cube_003.use_remesh_preserve_volume = False
me_cube_003.use_remesh_preserve_attributes = False
me_cube_003.use_mirror_vertex_groups = False
me_cube_003.update()
me_cube_005 = bpy.data.meshes.new('Cube.005')
me_cube_005.from_pydata([(-0.4706, -0.016, 0.09173), (-0.465, -0.016, 0.1232), (-0.4706, 0.016, 0.09173), (-0.465, 0.016, 0.1232), (0.4706, -0.016, 0.09173), (0.465, -0.016, 0.1232), (0.4706, 0.016, 0.09173), (0.465, 0.016, 0.1232), (0.0, 0.016, 0.009), (0.0, 0.016, 0.041), (0.0, -0.016, 0.041), (0.0, -0.016, 0.009), (-0.2504, 0.016, 0.03085), (-0.2477, -0.016, 0.06273), (-0.2477, 0.016, 0.06273), (-0.2504, -0.016, 0.03085), (0.2477, 0.016, 0.06273), (0.2504, -0.016, 0.03085), (0.2504, 0.016, 0.03085), (0.2477, -0.016, 0.06273), (-0.3911, -0.1345, 0.09652), (0.3911, -0.1345, 0.09652), (-0.3911, 0.1345, 0.09652), (0.3911, 0.1345, 0.09652), (0.3851, 0.1292, 0.1331), (-0.3851, 0.1292, 0.1331), (0.3851, -0.1292, 0.1331), (-0.3851, -0.1292, 0.1331), (0.2309, -0.2363, 0.0668), (0.2274, -0.2294, 0.106), (0.2309, 0.2363, 0.0668), (0.2274, 0.2294, 0.106), (0.2707, -0.2357, 0.07023), (0.2672, -0.2288, 0.1095), (0.2707, 0.2357, 0.07023), (0.2672, 0.2288, 0.1095), (0.2309, -2.704e-09, 0.02512), (0.2274, -2.683e-09, 0.06497), (0.2707, -3.172e-09, 0.02861), (0.2672, -3.152e-09, 0.06846), (-0.4159, -0.1592, 0.1438), (0.4159, -0.1592, 0.1438), (-0.4159, 0.1592, 0.1438), (0.4159, 0.1592, 0.1438), (0.02, 0.0, 0.045), (0.02, 0.0, 0.005), (-0.02, 0.0, 0.045), (-0.02, 0.0, 0.005), (0.02, 0.2329, 0.08637), (0.02, 0.2398, 0.04698), (0.02, -0.2329, 0.08637), (0.02, -0.2398, 0.04698), (0.4219, 0.1646, 0.1073), (-0.4219, 0.1646, 0.1073), (0.4219, -0.1646, 0.1073), (-0.4219, -0.1646, 0.1073), (-0.02, 0.2329, 0.08637), (-0.02, 0.2398, 0.04698), (-0.02, -0.2329, 0.08637), (-0.02, -0.2398, 0.04698), (-0.2274, -2.683e-09, 0.06497), (-0.2309, -2.704e-09, 0.02512), (-0.2672, -3.152e-09, 0.06846), (-0.2707, -3.172e-09, 0.02861), (-0.2274, 0.2294, 0.106), (-0.2309, 0.2363, 0.0668), (-0.2274, -0.2294, 0.106), (-0.2309, -0.2363, 0.0668), (-0.2672, 0.2288, 0.1095), (-0.2707, 0.2357, 0.07023), (-0.2672, -0.2288, 0.1095), (-0.2707, -0.2357, 0.07023), (1.639e-18, 0.1926, 0.08435), (-2.893e-19, 0.2013, 0.03511), (1.807e-18, 0.2419, 0.09303), (-1.206e-19, 0.2505, 0.04379), (0.2469, 0.1889, 0.1057), (0.2512, 0.1975, 0.05666), (0.2469, 0.2381, 0.1144), (0.2512, 0.2467, 0.06534), (-0.2469, 0.1889, 0.1057), (-0.2512, 0.1975, 0.05666), (-0.2469, 0.2381, 0.1144), (-0.2512, 0.2467, 0.06534), (2.893e-19, -0.2013, 0.03511), (-1.639e-18, -0.1926, 0.08435), (-1.807e-18, -0.2419, 0.09303), (1.206e-19, -0.2505, 0.04379), (0.2512, -0.1975, 0.05666), (0.2469, -0.1889, 0.1057), (0.2469, -0.2381, 0.1144), (0.2512, -0.2467, 0.06534), (-0.2512, -0.1975, 0.05666), (-0.2469, -0.1889, 0.1057), (-0.2469, -0.2381, 0.1144), (-0.2512, -0.2467, 0.06534), (-0.4475, -1.055e-08, 0.07852), (-0.4388, -1.045e-08, 0.1278), (-0.4881, -1.161e-08, 0.1364), (-0.4967, -1.172e-08, 0.0872), (0.4475, -1.055e-08, 0.07852), (0.4388, -1.045e-08, 0.1278), (0.4881, -1.161e-08, 0.1364), (0.4967, -1.172e-08, 0.0872)], [], [(0, 1, 3, 2), (18, 16, 7, 6), (6, 7, 5, 4), (15, 13, 1, 0), (18, 6, 4, 17), (14, 3, 1, 13), (16, 9, 10, 19), (17, 19, 10, 11), (12, 14, 9, 8), (12, 8, 11, 15), (2, 12, 15, 0), (2, 3, 14, 12), (9, 14, 13, 10), (11, 10, 13, 15), (4, 5, 19, 17), (7, 16, 19, 5), (8, 18, 17, 11), (8, 9, 16, 18), (92, 95, 55, 20), (88, 89, 26, 21), (81, 80, 25, 22), (96, 99, 53, 22), (100, 101, 24, 23), (96, 97, 27, 20), (49, 48, 44, 45), (59, 58, 46, 47), (35, 31, 37, 39), (32, 33, 29, 28), (36, 37, 31, 30), (38, 39, 33, 32), (47, 45, 51, 59), (44, 46, 58, 50), (57, 56, 48, 49), (39, 37, 29, 33), (30, 31, 35, 34), (36, 38, 32, 28), (103, 52, 43, 102), (83, 53, 42, 82), (77, 79, 52, 23), (63, 61, 67, 71), (60, 62, 70, 66), (69, 68, 64, 65), (69, 65, 61, 63), (65, 64, 60, 61), (64, 68, 62, 60), (99, 55, 40, 98), (91, 54, 41, 90), (76, 24, 43, 78), (61, 60, 66, 67), (67, 66, 70, 71), (63, 62, 68, 69), (71, 70, 62, 63), (48, 56, 46, 44), (57, 49, 45, 47), (34, 35, 39, 38), (28, 29, 37, 36), (45, 44, 50, 51), (51, 50, 58, 59), (47, 46, 56, 57), (30, 34, 38, 36), (100, 103, 54, 21), (101, 26, 41, 102), (93, 27, 40, 94), (97, 25, 42, 98), (80, 72, 74, 82), (81, 83, 75, 73), (79, 75, 74, 78), (77, 76, 72, 73), (23, 24, 76, 77), (52, 79, 78, 43), (72, 76, 78, 74), (73, 75, 79, 77), (22, 53, 83, 81), (25, 80, 82, 42), (75, 83, 82, 74), (73, 72, 80, 81), (89, 85, 86, 90), (95, 87, 86, 94), (92, 93, 85, 84), (88, 91, 87, 84), (21, 54, 91, 88), (26, 89, 90, 41), (87, 91, 90, 86), (84, 85, 89, 88), (20, 27, 93, 92), (55, 95, 94, 40), (85, 93, 94, 86), (84, 87, 95, 92), (27, 97, 98, 40), (53, 99, 98, 42), (22, 25, 97, 96), (20, 55, 99, 96), (24, 101, 102, 43), (23, 52, 103, 100), (54, 103, 102, 41), (21, 26, 101, 100)])
me_cube_005.polygons.foreach_set('use_smooth', [True] * 96)
me_cube_005.use_remesh_preserve_volume = False
me_cube_005.use_remesh_preserve_attributes = False
me_cube_005.use_mirror_vertex_groups = False
me_cube_005.update()
me_cube_006 = bpy.data.meshes.new('Cube.006')
me_cube_006.from_pydata([(-0.5, -0.5, 0.25), (-0.5, 0.5, 0.25), (0.5, 0.5, 0.25), (-0.5482, 0.6707, 0.1793), (-0.6707, 0.5482, 0.1793), (0.5482, -0.6707, 0.1793), (-0.8741, -0.9965, -0.1465), (-0.8741, 0.9965, -0.1465), (-0.9965, 0.8741, -0.1465), (0.8741, 0.9965, -0.1465), (0.8741, -0.9965, -0.1465), (-0.5482, -0.6707, 0.1793), (-0.6707, -0.5482, 0.1793), (0.5, -0.5, 0.25), (0.6707, -0.5482, 0.1793), (0.6707, 0.5482, 0.1793), (0.5482, 0.6707, 0.1793), (-0.9965, -0.8741, -0.1465), (0.9965, 0.8741, -0.1465), (0.9965, -0.8741, -0.1465), (-0.6895, -0.5606, 0.224), (-0.5606, -0.6895, 0.224), (-0.511, -0.511, 0.2975), (-0.6895, 0.5606, 0.224), (-0.511, 0.511, 0.2975), (-0.5606, 0.6895, 0.224), (0.6895, -0.5606, 0.224), (0.511, -0.511, 0.2975), (0.5606, -0.6895, 0.224), (0.5606, 0.6895, 0.224), (0.511, 0.511, 0.2975), (0.6895, 0.5606, 0.224), (-1.166, -1.025, -0.25), (-1.025, -1.166, -0.25), (-0.8865, -1.024, -0.1066), (-1.024, -0.8865, -0.1066), (-0.8865, 1.024, -0.1066), (-1.025, 1.166, -0.25), (-1.166, 1.025, -0.25), (-1.024, 0.8865, -0.1066), (1.024, 0.8865, -0.1066), (1.166, 1.025, -0.25), (1.025, 1.166, -0.25), (0.8865, 1.024, -0.1066), (0.8865, -1.024, -0.1066), (1.025, -1.166, -0.25), (1.166, -1.025, -0.25), (1.024, -0.8865, -0.1066)], [], [(2, 1, 0, 13), (10, 5, 11, 6), (18, 15, 14, 19), (7, 3, 16, 9), (17, 12, 4, 8), (7, 9, 43, 36), (16, 3, 25, 29), (1, 2, 30, 24), (8, 4, 23, 39), (11, 5, 28, 21), (17, 8, 39, 35), (13, 0, 22, 27), (4, 12, 20, 23), (19, 14, 26, 47), (5, 10, 44, 28), (0, 1, 24, 22), (15, 18, 40, 31), (6, 11, 21, 34), (14, 15, 31, 26), (21, 22, 20), (24, 25, 23), (27, 28, 26), (30, 31, 29), (34, 21, 20, 35), (22, 24, 23, 20), (36, 37, 38, 39), (24, 30, 29, 25), (40, 41, 42, 43), (30, 27, 26, 31), (44, 45, 46, 47), (27, 22, 21, 28), (32, 35, 39, 38), (28, 44, 47, 26), (31, 40, 43, 29), (25, 36, 39, 23), (33, 34, 35, 32), (37, 36, 43, 42), (41, 40, 47, 46), (45, 44, 34, 33), (18, 19, 47, 40), (12, 17, 35, 20), (9, 16, 29, 43), (10, 6, 34, 44), (3, 7, 36, 25), (2, 13, 27, 30)])
me_cube_006.polygons.foreach_set('use_smooth', [True] * 45)
_ca = me_cube_006.color_attributes.new('Col', 'BYTE_COLOR', 'CORNER')
_ca.data.foreach_set('color', [1.0, 1.0, 1.0, 1.0, 1.0, 1.0, 1.0, 1.0, 1.0, 1.0, 1.0, 1.0, 1.0, 1.0, 1.0, 1.0, 0.0331, 1.0, 1.0, 1.0, 0.0331, 1.0, 1.0, 1.0, 0.0331, 1.0, 1.0, 1.0, 0.0331, 1.0, 1.0, 1.0, 0.0331, 1.0, 1.0, 1.0, 0.0331, 1.0, 1.0, 1.0, 0.0331, 1.0, 1.0, 1.0, 0.0331, 1.0, 1.0, 1.0, 0.0331, 1.0, 1.0, 1.0, 0.0331, 1.0, 1.0, 1.0, 0.0331, 1.0, 1.0, 1.0, 0.0331, 1.0, 1.0, 1.0, 0.0331, 1.0, 1.0, 1.0, 0.0331, 1.0, 1.0, 1.0, 0.0331, 1.0, 1.0, 1.0, 0.0331, 1.0, 1.0, 1.0, 0.0331, 0.0331, 0.0331, 1.0, 0.0331, 0.0331, 0.0331, 1.0, 0.0331, 0.0331, 0.0331, 1.0, 0.0331, 0.0331, 0.0331, 1.0, 0.0331, 0.0331, 0.0331, 1.0, 0.0331, 0.0331, 0.0331, 1.0, 0.0331, 0.0331, 0.0331, 1.0, 0.0331, 0.0331, 0.0331, 1.0, 0.0331, 0.0331, 0.0331, 1.0, 0.0331, 0.0331, 0.0331, 1.0, 0.0331, 0.0331, 0.0331, 1.0, 0.0331, 0.0331, 0.0331, 1.0, 0.0331, 0.0331, 0.0331, 1.0, 0.0331, 0.0331, 0.0331, 1.0, 0.0331, 0.0331, 0.0331, 1.0, 0.0331, 0.0331, 0.0331, 1.0, 0.0331, 0.0331, 0.0331, 1.0, 0.0331, 0.0331, 0.0331, 1.0, 0.0331, 0.0331, 0.0331, 1.0, 0.0331, 0.0331, 0.0331, 1.0, 0.0331, 0.0331, 0.0331, 1.0, 0.0331, 0.0331, 0.0331, 1.0, 0.0331, 0.0331, 0.0331, 1.0, 0.0331, 0.0331, 0.0331, 1.0, 0.0331, 0.0331, 0.0331, 1.0, 0.0331, 0.0331, 0.0331, 1.0, 0.0331, 0.0331, 0.0331, 1.0, 0.0331, 0.0331, 0.0331, 1.0, 0.0331, 0.0331, 0.0331, 1.0, 0.0331, 0.0331, 0.0331, 1.0, 0.0331, 0.0331, 0.0331, 1.0, 0.0331, 0.0331, 0.0331, 1.0, 0.0331, 0.0331, 0.0331, 1.0, 0.0331, 0.0331, 0.0331, 1.0, 0.0331, 0.0331, 0.0331, 1.0, 0.0331, 0.0331, 0.0331, 1.0, 0.0331, 0.0331, 0.0331, 1.0, 0.0331, 0.0331, 0.0331, 1.0, 0.0331, 0.0331, 0.0331, 1.0, 0.0331, 0.0331, 0.0331, 1.0, 0.0331, 0.0331, 0.0331, 1.0, 0.0331, 0.0331, 0.0331, 1.0, 0.0331, 0.0331, 0.0331, 1.0, 0.0331, 0.0331, 0.0331, 1.0, 0.0331, 0.0331, 0.0331, 1.0, 0.0331, 0.0331, 0.0331, 1.0, 0.0331, 0.0331, 0.0331, 1.0, 0.0331, 0.0331, 0.0331, 1.0, 0.0331, 0.0331, 0.0331, 1.0, 0.0331, 0.0331, 0.0331, 1.0, 0.0331, 0.0331, 0.0331, 1.0, 0.0331, 0.0331, 0.0331, 1.0, 0.0331, 0.0331, 0.0331, 1.0, 0.0331, 0.0331, 0.0331, 1.0, 0.0331, 0.0331, 0.0331, 1.0, 0.0331, 0.0331, 0.0331, 1.0, 0.0331, 0.0331, 0.0331, 1.0, 0.0331, 0.0331, 0.0331, 1.0, 0.0331, 0.0331, 0.0331, 1.0, 0.0331, 0.0331, 0.0331, 1.0, 0.0331, 0.0331, 0.0331, 1.0, 0.0331, 0.0331, 0.0331, 1.0, 0.0331, 0.0331, 0.0331, 1.0, 0.0331, 0.0331, 0.0331, 1.0, 0.0331, 0.0331, 0.0331, 1.0, 0.0331, 0.0331, 0.0331, 1.0, 0.0331, 0.0331, 0.0331, 1.0, 0.0331, 0.0331, 0.0331, 1.0, 0.0331, 0.0331, 0.0331, 1.0, 0.0331, 0.0331, 0.0331, 1.0, 0.0331, 0.0331, 0.0331, 1.0, 0.0331, 0.0331, 0.0331, 1.0, 0.0331, 0.0331, 0.0331, 1.0, 0.0331, 0.0331, 0.0331, 1.0, 0.0331, 0.0331, 0.0331, 1.0, 0.0331, 0.0331, 0.0331, 1.0, 0.0331, 0.0331, 0.0331, 1.0, 0.0331, 0.0331, 0.0331, 1.0, 0.0331, 0.0331, 0.0331, 1.0, 0.0331, 0.0331, 0.0331, 1.0, 0.0331, 0.0331, 0.0331, 1.0, 0.0331, 0.0331, 0.0331, 1.0, 0.0331, 0.0331, 0.0331, 1.0, 0.0331, 0.0331, 0.0331, 1.0, 0.0331, 0.0331, 0.0331, 1.0, 0.0331, 0.0331, 0.0331, 1.0, 0.0331, 0.0331, 0.0331, 1.0, 0.0331, 0.0331, 0.0331, 1.0, 0.0331, 0.0331, 0.0331, 1.0, 0.0331, 0.0331, 0.0331, 1.0, 0.0331, 0.0331, 0.0331, 1.0, 0.0331, 0.0331, 0.0331, 1.0, 0.0331, 0.0331, 0.0331, 1.0, 0.0331, 0.0331, 0.0331, 1.0, 0.0331, 0.0331, 0.0331, 1.0, 0.0331, 0.0331, 0.0331, 1.0, 0.0331, 0.0331, 0.0331, 1.0, 0.0331, 0.0331, 0.0331, 1.0, 0.0331, 0.0331, 0.0331, 1.0, 0.0331, 0.0331, 0.0331, 1.0, 0.0331, 0.0331, 0.0331, 1.0, 0.0331, 0.0331, 0.0331, 1.0, 0.0331, 0.0331, 0.0331, 1.0, 0.0331, 0.0331, 0.0331, 1.0, 0.0331, 0.0331, 0.0331, 1.0, 0.0331, 0.0331, 0.0331, 1.0, 0.0331, 0.0331, 0.0331, 1.0, 0.0331, 0.0331, 0.0331, 1.0, 0.0331, 0.0331, 0.0331, 1.0, 0.0331, 0.0331, 0.0331, 1.0, 0.0331, 0.0331, 0.0331, 1.0, 0.0331, 0.0331, 0.0331, 1.0, 0.0331, 0.0331, 0.0331, 1.0, 0.0331, 0.0331, 0.0331, 1.0, 0.0331, 0.0331, 0.0331, 1.0, 0.0331, 0.0331, 0.0331, 1.0, 0.0331, 0.0331, 0.0331, 1.0, 0.0331, 0.0331, 0.0331, 1.0, 0.0331, 0.0331, 0.0331, 1.0, 0.0331, 0.0331, 0.0331, 1.0, 0.0331, 0.0331, 0.0331, 1.0, 0.0331, 0.0331, 0.0331, 1.0, 0.0331, 0.0331, 0.0331, 1.0, 0.0331, 0.0331, 0.0331, 1.0, 0.0331, 0.0331, 0.0331, 1.0, 0.0331, 0.0331, 0.0331, 1.0, 0.0331, 0.0331, 0.0331, 1.0, 0.0331, 0.0331, 0.0331, 1.0, 0.0331, 0.0331, 0.0331, 1.0, 0.0331, 0.0331, 0.0331, 1.0, 0.0331, 0.0331, 0.0331, 1.0, 0.0331, 0.0331, 0.0331, 1.0, 0.0331, 0.0331, 0.0331, 1.0, 0.0331, 0.0331, 0.0331, 1.0, 0.0331, 0.0331, 0.0331, 1.0, 0.0331, 0.0331, 0.0331, 1.0, 0.0331, 0.0331, 0.0331, 1.0, 0.0331, 0.0331, 0.0331, 1.0, 0.0331, 0.0331, 0.0331, 1.0, 0.0331, 0.0331, 0.0331, 1.0, 0.0331, 0.0331, 0.0331, 1.0, 0.0331, 0.0331, 0.0331, 1.0, 0.0331, 0.0331, 0.0331, 1.0, 0.0331, 0.0331, 0.0331, 1.0, 0.0331, 0.0331, 0.0331, 1.0, 0.0331, 0.0331, 0.0331, 1.0, 0.0331, 0.0331, 0.0331, 1.0, 0.0331, 0.0331, 0.0331, 1.0, 0.0331, 0.0331, 0.0331, 1.0, 0.0331, 0.0331, 0.0331, 1.0, 0.0331, 0.0331, 0.0331, 1.0, 0.0331, 0.0331, 0.0331, 1.0, 0.0331, 0.0331, 0.0331, 1.0, 0.0331, 0.0331, 0.0331, 1.0, 0.0331, 0.0331, 0.0331, 1.0, 0.0331, 0.0331, 0.0331, 1.0])
me_cube_006.use_remesh_preserve_volume = False
me_cube_006.use_remesh_preserve_attributes = False
me_cube_006.use_mirror_vertex_groups = False
me_cube_006.update()
me_plane = bpy.data.meshes.new('Plane')
me_plane.from_pydata([(0.0, 0.7, 0.1), (-0.1366, 0.6865, 0.1), (-0.2679, 0.6467, 0.1), (-0.3889, 0.582, 0.1), (-0.495, 0.495, 0.1), (-0.582, 0.3889, 0.1), (-0.6467, 0.2679, 0.1), (-0.6865, 0.1366, 0.1), (-0.7, 5.285e-08, 0.1), (0.3889, 0.582, -0.1), (0.495, 0.495, -0.1), (0.582, 0.3889, -0.1), (0.6467, 0.2679, -0.1), (0.6865, 0.1366, -0.1), (0.7, 6.759e-07, -0.1), (-0.7, 5.285e-08, -0.1), (-0.6865, 0.1366, -0.1), (-0.6467, 0.2679, -0.1), (-0.582, 0.3889, -0.1), (-0.495, 0.495, -0.1), (-0.3889, 0.582, -0.1), (-0.2679, 0.6467, -0.1), (-0.1366, 0.6865, -0.1), (0.0, 0.7, -0.1), (0.7, 6.759e-07, 0.1), (0.6865, 0.1366, 0.1), (0.6467, 0.2679, 0.1), (0.582, 0.3889, 0.1), (0.495, 0.495, 0.1), (0.3889, 0.582, 0.1), (0.2679, 0.6467, 0.1), (0.1366, 0.6865, 0.1), (0.2679, 0.6467, -0.1), (0.1366, 0.6865, -0.1), (0.0, 0.6, 0.2), (-0.1171, 0.5885, 0.2), (-0.2296, 0.5543, 0.2), (-0.3333, 0.4989, 0.2), (-0.4243, 0.4243, 0.2), (-0.4989, 0.3333, 0.2), (-0.5543, 0.2296, 0.2), (-0.5885, 0.1171, 0.2), (-0.6, 4.53e-08, 0.2), (0.3333, 0.4989, -0.2), (0.4243, 0.4243, -0.2), (0.4989, 0.3333, -0.2), (0.5543, 0.2296, -0.2), (0.5885, 0.1171, -0.2), (0.6, 5.794e-07, -0.2), (-0.6, 4.53e-08, -0.2), (-0.5885, 0.1171, -0.2), (-0.5543, 0.2296, -0.2), (-0.4989, 0.3333, -0.2), (-0.4243, 0.4243, -0.2), (-0.3333, 0.4989, -0.2), (-0.2296, 0.5543, -0.2), (-0.1171, 0.5885, -0.2), (0.0, 0.6, -0.2), (0.6, 5.794e-07, 0.2), (0.5885, 0.1171, 0.2), (0.5543, 0.2296, 0.2), (0.4989, 0.3333, 0.2), (0.4243, 0.4243, 0.2), (0.3333, 0.4989, 0.2), (0.2296, 0.5543, 0.2), (0.1171, 0.5885, 0.2), (0.2296, 0.5543, -0.2), (0.1171, 0.5885, -0.2), (0.0, 0.0, 0.2), (0.0, 0.0, -0.2)], [], [(27, 26, 12, 11), (5, 4, 19, 18), (28, 27, 11, 10), (6, 5, 18, 17), (29, 28, 10, 9), (7, 6, 17, 16), (30, 29, 9, 32), (8, 7, 16, 15), (1, 0, 23, 22), (31, 30, 32, 33), (2, 1, 22, 21), (0, 31, 33, 23), (25, 24, 14, 13), (3, 2, 21, 20), (26, 25, 13, 12), (4, 3, 20, 19), (14, 48, 47, 13), (13, 47, 46, 12), (12, 46, 45, 11), (11, 45, 44, 10), (10, 44, 43, 9), (9, 43, 66, 32), (32, 66, 67, 33), (33, 67, 57, 23), (23, 57, 56, 22), (22, 56, 55, 21), (21, 55, 54, 20), (20, 54, 53, 19), (19, 53, 52, 18), (18, 52, 51, 17), (17, 51, 50, 16), (16, 50, 49, 15), (8, 42, 41, 7), (7, 41, 40, 6), (6, 40, 39, 5), (5, 39, 38, 4), (4, 38, 37, 3), (3, 37, 36, 2), (2, 36, 35, 1), (1, 35, 34, 0), (0, 34, 65, 31), (31, 65, 64, 30), (30, 64, 63, 29), (29, 63, 62, 28), (28, 62, 61, 27), (27, 61, 60, 26), (26, 60, 59, 25), (25, 59, 58, 24), (35, 36, 68), (62, 63, 68), (47, 48, 69), (36, 37, 68), (63, 64, 68), (49, 50, 69), (37, 38, 68), (64, 65, 68), (50, 51, 69), (38, 39, 68), (65, 34, 68), (51, 52, 69), (39, 40, 68), (52, 53, 69), (40, 41, 68), (53, 54, 69), (41, 42, 68), (54, 55, 69), (57, 67, 69), (55, 56, 69), (67, 66, 69), (56, 57, 69), (66, 43, 69), (58, 59, 68), (43, 44, 69), (59, 60, 68), (44, 45, 69), (60, 61, 68), (45, 46, 69), (34, 35, 68), (61, 62, 68), (46, 47, 69)])
me_plane.polygons.foreach_set('use_smooth', [True] * 80)
_ca = me_plane.color_attributes.new('Col', 'BYTE_COLOR', 'CORNER')
_ca.data.foreach_set('color', [0.0331, 0.0331, 0.0331, 1.0, 0.0331, 0.0331, 0.0331, 1.0, 0.0331, 0.0331, 0.0331, 1.0, 0.0331, 0.0331, 0.0331, 1.0, 0.0331, 0.0331, 0.0331, 1.0, 0.0331, 0.0331, 0.0331, 1.0, 0.0331, 0.0331, 0.0331, 1.0, 0.0331, 0.0331, 0.0331, 1.0, 0.0331, 0.0331, 0.0331, 1.0, 0.0331, 0.0331, 0.0331, 1.0, 0.0331, 0.0331, 0.0331, 1.0, 0.0331, 0.0331, 0.0331, 1.0, 0.0331, 0.0331, 0.0331, 1.0, 0.0331, 0.0331, 0.0331, 1.0, 0.0331, 0.0331, 0.0331, 1.0, 0.0331, 0.0331, 0.0331, 1.0, 0.0331, 0.0331, 0.0331, 1.0, 0.0331, 0.0331, 0.0331, 1.0, 0.0331, 0.0331, 0.0331, 1.0, 0.0331, 0.0331, 0.0331, 1.0, 0.0331, 0.0331, 0.0331, 1.0, 0.0331, 0.0331, 0.0331, 1.0, 0.0331, 0.0331, 0.0331, 1.0, 0.0331, 0.0331, 0.0331, 1.0, 0.0331, 0.0331, 0.0331, 1.0, 0.0331, 0.0331, 0.0331, 1.0, 0.0331, 0.0331, 0.0331, 1.0, 0.0331, 0.0331, 0.0331, 1.0, 0.0331, 0.0331, 0.0331, 1.0, 0.0331, 0.0331, 0.0331, 1.0, 0.0331, 0.0331, 0.0331, 1.0, 0.0331, 0.0331, 0.0331, 1.0, 0.0331, 0.0331, 0.0331, 1.0, 0.0331, 0.0331, 0.0331, 1.0, 0.0331, 0.0331, 0.0331, 1.0, 0.0331, 0.0331, 0.0331, 1.0, 0.0331, 0.0331, 0.0331, 1.0, 0.0331, 0.0331, 0.0331, 1.0, 0.0331, 0.0331, 0.0331, 1.0, 0.0331, 0.0331, 0.0331, 1.0, 0.0331, 0.0331, 0.0331, 1.0, 0.0331, 0.0331, 0.0331, 1.0, 0.0331, 0.0331, 0.0331, 1.0, 0.0331, 0.0331, 0.0331, 1.0, 0.0331, 0.0331, 0.0331, 1.0, 0.0331, 0.0331, 0.0331, 1.0, 0.0331, 0.0331, 0.0331, 1.0, 0.0331, 0.0331, 0.0331, 1.0, 0.0331, 0.0331, 0.0331, 1.0, 0.0331, 0.0331, 0.0331, 1.0, 0.0331, 0.0331, 0.0331, 1.0, 0.0331, 0.0331, 0.0331, 1.0, 0.0331, 0.0331, 0.0331, 1.0, 0.0331, 0.0331, 0.0331, 1.0, 0.0331, 0.0331, 0.0331, 1.0, 0.0331, 0.0331, 0.0331, 1.0, 0.0331, 0.0331, 0.0331, 1.0, 0.0331, 0.0331, 0.0331, 1.0, 0.0331, 0.0331, 0.0331, 1.0, 0.0331, 0.0331, 0.0331, 1.0, 0.0331, 0.0331, 0.0331, 1.0, 0.0331, 0.0331, 0.0331, 1.0, 0.0331, 0.0331, 0.0331, 1.0, 0.0331, 0.0331, 0.0331, 1.0, 0.0331, 0.0331, 0.0331, 1.0, 0.0331, 0.0331, 0.0331, 1.0, 0.0331, 0.0331, 0.0331, 1.0, 0.0331, 0.0331, 0.0331, 1.0, 0.0331, 0.0331, 0.0331, 1.0, 0.0331, 0.0331, 0.0331, 1.0, 0.0331, 0.0331, 0.0331, 1.0, 0.0331, 0.0331, 0.0331, 1.0, 0.0331, 0.0331, 0.0331, 1.0, 0.0331, 0.0331, 0.0331, 1.0, 0.0331, 0.0331, 0.0331, 1.0, 0.0331, 0.0331, 0.0331, 1.0, 0.0331, 0.0331, 0.0331, 1.0, 0.0331, 0.0331, 0.0331, 1.0, 0.0331, 0.0331, 0.0331, 1.0, 0.0331, 0.0331, 0.0331, 1.0, 0.0331, 0.0331, 0.0331, 1.0, 0.0331, 0.0331, 0.0331, 1.0, 0.0331, 0.0331, 0.0331, 1.0, 0.0331, 0.0331, 0.0331, 1.0, 0.0331, 0.0331, 0.0331, 1.0, 0.0331, 0.0331, 0.0331, 1.0, 0.0331, 0.0331, 0.0331, 1.0, 0.0331, 0.0331, 0.0331, 1.0, 0.0331, 0.0331, 0.0331, 1.0, 0.0331, 0.0331, 0.0331, 1.0, 0.0331, 0.0331, 0.0331, 1.0, 0.0331, 0.0331, 0.0331, 1.0, 0.0331, 0.0331, 0.0331, 1.0, 0.0331, 0.0331, 0.0331, 1.0, 0.0331, 0.0331, 0.0331, 1.0, 0.0331, 0.0331, 0.0331, 1.0, 0.0331, 0.0331, 0.0331, 1.0, 0.0331, 0.0331, 0.0331, 1.0, 0.0331, 0.0331, 0.0331, 1.0, 0.0331, 0.0331, 0.0331, 1.0, 0.0331, 0.0331, 0.0331, 1.0, 0.0331, 0.0331, 0.0331, 1.0, 0.0331, 0.0331, 0.0331, 1.0, 0.0331, 0.0331, 0.0331, 1.0, 0.0331, 0.0331, 0.0331, 1.0, 0.0331, 0.0331, 0.0331, 1.0, 0.0331, 0.0331, 0.0331, 1.0, 0.0331, 0.0331, 0.0331, 1.0, 0.0331, 0.0331, 0.0331, 1.0, 0.0331, 0.0331, 0.0331, 1.0, 0.0331, 0.0331, 0.0331, 1.0, 0.0331, 0.0331, 0.0331, 1.0, 0.0331, 0.0331, 0.0331, 1.0, 0.0331, 0.0331, 0.0331, 1.0, 0.0331, 0.0331, 0.0331, 1.0, 0.0331, 0.0331, 0.0331, 1.0, 0.0331, 0.0331, 0.0331, 1.0, 0.0331, 0.0331, 0.0331, 1.0, 0.0331, 0.0331, 0.0331, 1.0, 0.0331, 0.0331, 0.0331, 1.0, 0.0331, 0.0331, 0.0331, 1.0, 0.0331, 0.0331, 0.0331, 1.0, 0.0331, 0.0331, 0.0331, 1.0, 0.0331, 0.0331, 0.0331, 1.0, 0.0331, 0.0331, 0.0331, 1.0, 0.0331, 0.0331, 0.0331, 1.0, 0.0331, 0.0331, 0.0331, 1.0, 0.0331, 0.0331, 0.0331, 1.0, 0.0331, 0.0331, 0.0331, 1.0, 0.0331, 0.0331, 0.0331, 1.0, 0.0331, 0.0331, 0.0331, 1.0, 0.0331, 0.0331, 0.0331, 1.0, 0.0331, 0.0331, 0.0331, 1.0, 0.0331, 0.0331, 0.0331, 1.0, 0.0331, 0.0331, 0.0331, 1.0, 0.0331, 0.0331, 0.0331, 1.0, 0.0331, 0.0331, 0.0331, 1.0, 0.0331, 0.0331, 0.0331, 1.0, 0.0331, 0.0331, 0.0331, 1.0, 0.0331, 0.0331, 0.0331, 1.0, 0.0331, 0.0331, 0.0331, 1.0, 0.0331, 0.0331, 0.0331, 1.0, 0.0331, 0.0331, 0.0331, 1.0, 0.0331, 0.0331, 0.0331, 1.0, 0.0331, 0.0331, 0.0331, 1.0, 0.0331, 0.0331, 0.0331, 1.0, 0.0331, 0.0331, 0.0331, 1.0, 0.0331, 0.0331, 0.0331, 1.0, 0.0331, 0.0331, 0.0331, 1.0, 0.0331, 0.0331, 0.0331, 1.0, 0.0331, 0.0331, 0.0331, 1.0, 0.0331, 0.0331, 0.0331, 1.0, 0.0331, 0.0331, 0.0331, 1.0, 0.0331, 0.0331, 0.0331, 1.0, 0.0331, 0.0331, 0.0331, 1.0, 0.0331, 0.0331, 0.0331, 1.0, 0.0331, 0.0331, 0.0331, 1.0, 0.0331, 0.0331, 0.0331, 1.0, 0.0331, 0.0331, 0.0331, 1.0, 0.0331, 0.0331, 0.0331, 1.0, 0.0331, 0.0331, 0.0331, 1.0, 0.0331, 0.0331, 0.0331, 1.0, 0.0331, 0.0331, 0.0331, 1.0, 0.0331, 0.0331, 0.0331, 1.0, 0.0331, 0.0331, 0.0331, 1.0, 0.0331, 0.0331, 0.0331, 1.0, 0.0331, 0.0331, 0.0331, 1.0, 0.0331, 0.0331, 0.0331, 1.0, 0.0331, 0.0331, 0.0331, 1.0, 0.0331, 0.0331, 0.0331, 1.0, 0.0331, 0.0331, 0.0331, 1.0, 0.0331, 0.0331, 0.0331, 1.0, 0.0331, 0.0331, 0.0331, 1.0, 0.0331, 0.0331, 0.0331, 1.0, 0.0331, 0.0331, 0.0331, 1.0, 0.0331, 0.0331, 0.0331, 1.0, 0.0331, 0.0331, 0.0331, 1.0, 0.0331, 0.0331, 0.0331, 1.0, 0.0331, 0.0331, 0.0331, 1.0, 0.0331, 0.0331, 0.0331, 1.0, 0.0331, 0.0331, 0.0331, 1.0, 0.0331, 0.0331, 0.0331, 1.0, 0.0331, 0.0331, 0.0331, 1.0, 0.0331, 0.0331, 0.0331, 1.0, 0.0331, 0.0331, 0.0331, 1.0, 0.0331, 0.0331, 0.0331, 1.0, 0.0331, 0.0331, 0.0331, 1.0, 0.0331, 0.0331, 0.0331, 1.0, 0.0331, 0.0331, 0.0331, 1.0, 0.0331, 0.0331, 0.0331, 1.0, 0.0331, 0.0331, 0.0331, 1.0, 0.0331, 0.0331, 0.0331, 1.0, 0.0331, 0.0331, 0.0331, 1.0, 0.0331, 0.0331, 0.0331, 1.0, 0.0331, 0.0331, 0.0331, 1.0, 0.0331, 0.0331, 0.0331, 1.0, 0.0331, 0.0331, 0.0331, 1.0, 0.0331, 0.0331, 0.0331, 1.0, 0.0331, 0.0331, 0.0331, 1.0, 0.0331, 0.0331, 0.0331, 1.0, 0.0331, 0.0331, 0.0331, 1.0, 0.0331, 0.0331, 0.0331, 1.0, 0.0331, 0.0331, 0.0331, 1.0, 0.0331, 0.0331, 0.0331, 1.0, 0.0331, 0.0331, 0.0331, 1.0, 0.0331, 0.0331, 0.0331, 1.0, 0.0331, 0.0331, 0.0331, 1.0, 0.0331, 0.0331, 0.0331, 1.0, 0.0331, 0.0331, 0.0331, 1.0, 0.0331, 0.0331, 0.0331, 1.0, 0.0331, 0.0331, 0.0331, 1.0, 0.0331, 0.0331, 0.0331, 1.0, 0.0331, 0.0331, 0.0331, 1.0, 0.0331, 0.0331, 0.0331, 1.0, 0.0331, 0.0331, 0.0331, 1.0, 0.0331, 0.0331, 0.0331, 1.0, 0.0331, 0.0331, 0.0331, 1.0, 0.0331, 0.0331, 0.0331, 1.0, 0.0331, 0.0331, 0.0331, 1.0, 0.0331, 0.0331, 0.0331, 1.0, 0.0331, 0.0331, 0.0331, 1.0, 0.0331, 0.0331, 0.0331, 1.0, 0.0331, 0.0331, 0.0331, 1.0, 0.0331, 0.0331, 0.0331, 1.0, 0.0331, 0.0331, 0.0331, 1.0, 0.0331, 0.0331, 0.0331, 1.0, 0.0331, 0.0331, 0.0331, 1.0, 0.0331, 0.0331, 0.0331, 1.0, 0.0331, 0.0331, 0.0331, 1.0, 0.0331, 0.0331, 0.0331, 1.0, 0.0331, 0.0331, 0.0331, 1.0, 0.0331, 0.0331, 0.0331, 1.0, 0.0331, 0.0331, 0.0331, 1.0, 0.0331, 0.0331, 0.0331, 1.0, 0.0331, 0.0331, 0.0331, 1.0, 0.0331, 0.0331, 0.0331, 1.0, 0.0331, 0.0331, 0.0331, 1.0, 0.0331, 0.0331, 0.0331, 1.0, 0.0331, 0.0331, 0.0331, 1.0, 0.0331, 0.0331, 0.0331, 1.0, 0.0331, 0.0331, 0.0331, 1.0, 0.0331, 0.0331, 0.0331, 1.0, 0.0331, 0.0331, 0.0331, 1.0, 0.0331, 0.0331, 0.0331, 1.0, 0.0331, 0.0331, 0.0331, 1.0, 0.0331, 0.0331, 0.0331, 1.0, 0.0331, 0.0331, 0.0331, 1.0, 0.0331, 0.0331, 0.0331, 1.0, 0.0331, 0.0331, 0.0331, 1.0, 0.0331, 0.0331, 0.0331, 1.0, 0.0331, 0.0331, 0.0331, 1.0, 0.0331, 0.0331, 0.0331, 1.0, 0.0331, 0.0331, 0.0331, 1.0, 0.0331, 0.0331, 0.0331, 1.0, 0.0331, 0.0331, 0.0331, 1.0, 0.0331, 0.0331, 0.0331, 1.0, 0.0331, 0.0331, 0.0331, 1.0, 0.0331, 0.0331, 0.0331, 1.0, 0.0331, 0.0331, 0.0331, 1.0, 0.0331, 0.0331, 0.0331, 1.0, 0.0331, 0.0331, 0.0331, 1.0, 0.0331, 0.0331, 0.0331, 1.0, 0.0331, 0.0331, 0.0331, 1.0, 0.0331, 0.0331, 0.0331, 1.0, 0.0331, 0.0331, 0.0331, 1.0, 0.0331, 0.0331, 0.0331, 1.0, 0.0331, 0.0331, 0.0331, 1.0, 0.0331, 0.0331, 0.0331, 1.0, 0.0331, 0.0331, 0.0331, 1.0, 0.0331, 0.0331, 0.0331, 1.0, 0.0331, 0.0331, 0.0331, 1.0, 0.0331, 0.0331, 0.0331, 1.0, 0.0331, 0.0331, 0.0331, 1.0, 0.0331, 0.0331, 0.0331, 1.0, 0.0331, 0.0331, 0.0331, 1.0, 0.0331, 0.0331, 0.0331, 1.0, 0.0331, 0.0331, 0.0331, 1.0, 0.0331, 0.0331, 0.0331, 1.0, 0.0331, 0.0331, 0.0331, 1.0, 0.0331, 0.0331, 0.0331, 1.0, 0.0331, 0.0331, 0.0331, 1.0, 0.0331, 0.0331, 0.0331, 1.0, 0.0331, 0.0331, 0.0331, 1.0, 0.0331, 0.0331, 0.0331, 1.0, 0.0331, 0.0331, 0.0331, 1.0, 0.0331, 0.0331, 0.0331, 1.0, 0.0331, 0.0331, 0.0331, 1.0, 0.0331, 0.0331, 0.0331, 1.0])
me_plane.use_remesh_preserve_volume = False
me_plane.use_remesh_preserve_attributes = False
me_plane.use_mirror_vertex_groups = False
me_plane.update()
me_cube_004 = bpy.data.meshes.new('Cube.004')
me_cube_004.from_pydata([(0.05, 0.1208, 1.467), (0.05, 0.5274, -0.1596), (-0.05, 0.5274, -0.1596), (-0.05, 0.1208, 1.467), (-0.05, 0.1693, 1.479), (-0.05, 0.5759, -0.1475), (0.05, 0.5759, -0.1475), (0.05, 0.1693, 1.479), (-0.15, 0.3038, 0.7348), (-0.15, 0.3444, 0.5722), (-0.25, 0.3444, 0.5722), (-0.25, 0.3038, 0.7348), (-0.25, 0.3523, 0.747), (-0.25, 0.393, 0.5843), (-0.15, 0.393, 0.5843), (-0.15, 0.3523, 0.747), (0.25, 0.3038, 0.7348), (0.25, 0.3444, 0.5722), (0.15, 0.3444, 0.5722), (0.15, 0.3038, 0.7348), (0.15, 0.3523, 0.747), (0.15, 0.393, 0.5843), (0.25, 0.393, 0.5843), (0.25, 0.3523, 0.747), (0.7, -0.1, -0.25), (-0.7, -0.1, -0.25), (-0.4, 0.55, -0.25), (0.4, 0.7297, -0.25), (0.4201, 0.75, -0.25), (-0.4201, 0.75, -0.25), (-0.4, 0.7297, -0.25), (-0.1741, 0.2779, 1.557), (-0.1918, 0.2934, 1.576), (0.1918, 0.2934, 1.576), (0.1741, 0.2779, 1.557), (0.5799, 0.75, -0.25), (0.6024, 0.7296, -0.25), (0.3323, 0.2549, 1.731), (0.3348, 0.2308, 1.755), (0.3586, 0.2347, 1.734), (-0.6024, 0.7296, -0.25), (-0.5799, 0.75, -0.25), (-0.3348, 0.2308, 1.755), (-0.3323, 0.2549, 1.731), (-0.3586, 0.2347, 1.734), (-0.4524, -0.1, 1.83), (0.4, 0.55, -0.25), (-0.1741, 0.09824, 1.557), (0.1741, 0.09824, 1.557), (-0.75, -0.1, -0.25), (-0.75, -0.25, -0.25), (0.75, -0.1, -0.25), (0.75, -0.25, -0.25), (0.4524, -0.1, 1.83), (0.4293, -0.1, 1.85), (-0.4293, -0.1, 1.85), (-0.4947, -0.1, 1.88), (-0.4723, -0.1, 1.9), (-0.4723, -0.25, 1.9), (-0.4947, -0.25, 1.88), (0.4723, -0.1, 1.9), (0.4947, -0.1, 1.88), (0.4947, -0.25, 1.88), (0.4723, -0.25, 1.9)], [], [(3, 2, 1, 0), (4, 7, 6, 5), (3, 4, 5, 2), (0, 7, 4, 3), (2, 5, 6, 1), (1, 6, 7, 0), (11, 10, 9, 8), (12, 15, 14, 13), (11, 12, 13, 10), (8, 15, 12, 11), (10, 13, 14, 9), (9, 14, 15, 8), (19, 18, 17, 16), (20, 23, 22, 21), (19, 20, 21, 18), (16, 23, 20, 19), (18, 21, 22, 17), (17, 22, 23, 16), (30, 31, 47, 26), (55, 54, 38, 42), (25, 45, 44, 40), (34, 27, 46, 48), (31, 34, 48, 47), (36, 39, 53, 24), (33, 32, 43, 37), (29, 41, 43, 32), (37, 38, 39), (42, 43, 44), (32, 33, 34, 31), (31, 30, 29, 32), (27, 34, 33, 28), (35, 37, 39, 36), (38, 54, 53, 39), (55, 42, 44, 45), (43, 41, 40, 44), (42, 38, 37, 43), (33, 37, 35, 28), (49, 56, 45, 25), (26, 47, 48, 46), (58, 63, 60, 57), (56, 49, 50, 59), (61, 62, 52, 51), (51, 24, 53, 61), (60, 54, 55, 57), (56, 57, 55, 45), (53, 54, 60, 61), (58, 57, 56, 59), (60, 63, 62, 61)])
me_cube_004.polygons.foreach_set('use_smooth', [True] * 48)
_ca = me_cube_004.color_attributes.new('Col', 'BYTE_COLOR', 'CORNER')
_ca.data.foreach_set('color', [1.0, 1.0, 1.0, 1.0, 1.0, 1.0, 1.0, 1.0, 1.0, 1.0, 1.0, 1.0, 1.0, 1.0, 1.0, 1.0, 1.0, 1.0, 1.0, 1.0, 1.0, 1.0, 1.0, 1.0, 1.0, 1.0, 1.0, 1.0, 1.0, 1.0, 1.0, 1.0, 1.0, 1.0, 1.0, 1.0, 1.0, 1.0, 1.0, 1.0, 1.0, 1.0, 1.0, 1.0, 1.0, 1.0, 1.0, 1.0, 1.0, 1.0, 1.0, 1.0, 1.0, 1.0, 1.0, 1.0, 1.0, 1.0, 1.0, 1.0, 1.0, 1.0, 1.0, 1.0, 1.0, 1.0, 1.0, 1.0, 1.0, 1.0, 1.0, 1.0, 1.0, 1.0, 1.0, 1.0, 1.0, 1.0, 1.0, 1.0, 1.0, 1.0, 1.0, 1.0, 1.0, 1.0, 1.0, 1.0, 1.0, 1.0, 1.0, 1.0, 1.0, 1.0, 1.0, 1.0, 1.0, 1.0, 1.0, 1.0, 1.0, 1.0, 1.0, 1.0, 1.0, 1.0, 1.0, 1.0, 1.0, 1.0, 1.0, 1.0, 1.0, 1.0, 1.0, 1.0, 1.0, 1.0, 1.0, 1.0, 1.0, 1.0, 1.0, 1.0, 1.0, 1.0, 1.0, 1.0, 1.0, 1.0, 1.0, 1.0, 1.0, 1.0, 1.0, 1.0, 1.0, 1.0, 1.0, 1.0, 1.0, 1.0, 1.0, 1.0, 1.0, 1.0, 1.0, 1.0, 1.0, 1.0, 1.0, 1.0, 1.0, 1.0, 1.0, 1.0, 1.0, 1.0, 1.0, 1.0, 1.0, 1.0, 1.0, 1.0, 1.0, 1.0, 1.0, 1.0, 1.0, 1.0, 1.0, 1.0, 1.0, 1.0, 1.0, 1.0, 1.0, 1.0, 1.0, 1.0, 1.0, 1.0, 1.0, 1.0, 1.0, 1.0, 1.0, 1.0, 1.0, 1.0, 1.0, 1.0, 1.0, 1.0, 1.0, 1.0, 1.0, 1.0, 1.0, 1.0, 1.0, 1.0, 1.0, 1.0, 1.0, 1.0, 1.0, 1.0, 1.0, 1.0, 1.0, 1.0, 1.0, 1.0, 1.0, 1.0, 1.0, 1.0, 1.0, 1.0, 1.0, 1.0, 1.0, 1.0, 1.0, 1.0, 1.0, 1.0, 1.0, 1.0, 1.0, 1.0, 1.0, 1.0, 1.0, 1.0, 1.0, 1.0, 1.0, 1.0, 1.0, 1.0, 1.0, 1.0, 1.0, 1.0, 1.0, 1.0, 1.0, 1.0, 1.0, 1.0, 1.0, 1.0, 1.0, 1.0, 1.0, 1.0, 1.0, 1.0, 1.0, 1.0, 1.0, 1.0, 1.0, 1.0, 1.0, 1.0, 1.0, 1.0, 1.0, 1.0, 1.0, 1.0, 1.0, 1.0, 1.0, 1.0, 1.0, 1.0, 1.0, 1.0, 1.0, 1.0, 1.0, 1.0, 1.0, 1.0, 1.0, 1.0, 1.0, 1.0, 1.0, 1.0, 1.0, 1.0, 1.0, 1.0, 1.0, 1.0, 1.0, 1.0, 1.0, 1.0, 1.0, 1.0, 1.0, 1.0, 1.0, 1.0, 1.0, 1.0, 1.0, 1.0, 1.0, 1.0, 1.0, 1.0, 1.0, 1.0, 1.0, 1.0, 1.0, 1.0, 1.0, 1.0, 1.0, 1.0, 1.0, 1.0, 1.0, 1.0, 1.0, 1.0, 1.0, 1.0, 1.0, 1.0, 1.0, 1.0, 1.0, 1.0, 1.0, 1.0, 1.0, 1.0, 1.0, 1.0, 1.0, 1.0, 1.0, 1.0, 1.0, 1.0, 1.0, 1.0, 1.0, 1.0, 1.0, 1.0, 1.0, 1.0, 1.0, 1.0, 1.0, 1.0, 1.0, 1.0, 1.0, 1.0, 1.0, 1.0, 1.0, 1.0, 1.0, 1.0, 1.0, 1.0, 1.0, 1.0, 1.0, 1.0, 1.0, 1.0, 1.0, 1.0, 1.0, 1.0, 1.0, 1.0, 1.0, 1.0, 1.0, 1.0, 1.0, 1.0, 1.0, 1.0, 1.0, 1.0, 1.0, 1.0, 1.0, 1.0, 1.0, 1.0, 1.0, 1.0, 1.0, 1.0, 1.0, 1.0, 1.0, 1.0, 1.0, 1.0, 1.0, 1.0, 1.0, 1.0, 1.0, 1.0, 1.0, 1.0, 1.0, 1.0, 1.0, 1.0, 1.0, 1.0, 1.0, 1.0, 1.0, 1.0, 1.0, 1.0, 1.0, 1.0, 1.0, 1.0, 1.0, 1.0, 1.0, 1.0, 1.0, 1.0, 1.0, 1.0, 1.0, 1.0, 1.0, 1.0, 1.0, 1.0, 1.0, 1.0, 1.0, 1.0, 1.0, 1.0, 1.0, 1.0, 1.0, 1.0, 1.0, 1.0, 1.0, 1.0, 1.0, 1.0, 1.0, 1.0, 1.0, 1.0, 1.0, 1.0, 1.0, 1.0, 1.0, 1.0, 1.0, 1.0, 1.0, 1.0, 1.0, 1.0, 1.0, 1.0, 1.0, 1.0, 1.0, 1.0, 1.0, 1.0, 1.0, 1.0, 1.0, 1.0, 1.0, 1.0, 1.0, 1.0, 1.0, 1.0, 1.0, 1.0, 1.0, 1.0, 1.0, 1.0, 1.0, 1.0, 1.0, 1.0, 1.0, 1.0, 1.0, 1.0, 1.0, 1.0, 1.0, 1.0, 1.0, 1.0, 1.0, 1.0, 1.0, 1.0, 1.0, 1.0, 1.0, 1.0, 1.0, 1.0, 1.0, 1.0, 1.0, 1.0, 1.0, 1.0, 1.0, 1.0, 1.0, 1.0, 1.0, 1.0, 1.0, 1.0, 1.0, 1.0, 1.0, 1.0, 1.0, 1.0, 1.0, 1.0, 1.0, 1.0, 1.0, 1.0, 1.0, 1.0, 1.0, 1.0, 1.0, 1.0, 1.0, 1.0, 1.0, 1.0, 1.0, 1.0, 1.0, 1.0, 1.0, 1.0, 1.0, 1.0, 1.0, 1.0, 1.0, 1.0, 1.0, 1.0, 0.0331, 0.0331, 0.0331, 1.0, 0.0331, 0.0331, 0.0331, 1.0, 0.0331, 0.0331, 0.0331, 1.0, 0.0331, 0.0331, 0.0331, 1.0, 0.0331, 0.0331, 0.0331, 1.0, 0.0331, 0.0331, 0.0331, 1.0, 0.0331, 0.0331, 0.0331, 1.0, 0.0331, 0.0331, 0.0331, 1.0, 0.0331, 0.0331, 0.0331, 1.0, 0.0331, 0.0331, 0.0331, 1.0, 0.0331, 0.0331, 0.0331, 1.0, 0.0331, 0.0331, 0.0331, 1.0, 0.0331, 0.0331, 0.0331, 1.0, 0.0331, 0.0331, 0.0331, 1.0, 0.0331, 0.0331, 0.0331, 1.0, 0.0331, 0.0331, 0.0331, 1.0, 0.0331, 0.0331, 0.0331, 1.0, 0.0331, 0.0331, 0.0331, 1.0, 0.0331, 0.0331, 0.0331, 1.0, 0.0331, 0.0331, 0.0331, 1.0, 0.0331, 0.0331, 0.0331, 1.0, 0.0331, 0.0331, 0.0331, 1.0, 0.0331, 0.0331, 0.0331, 1.0, 0.0331, 0.0331, 0.0331, 1.0, 0.0331, 0.0331, 0.0331, 1.0, 0.0331, 0.0331, 0.0331, 1.0, 0.0331, 0.0331, 0.0331, 1.0, 0.0331, 0.0331, 0.0331, 1.0, 0.0331, 0.0331, 0.0331, 1.0, 0.0331, 0.0331, 0.0331, 1.0, 0.0331, 0.0331, 0.0331, 1.0, 0.0331, 0.0331, 0.0331, 1.0, 0.0331, 0.0331, 0.0331, 1.0, 0.0331, 0.0331, 0.0331, 1.0, 0.0331, 0.0331, 0.0331, 1.0, 0.0331, 0.0331, 0.0331, 1.0, 0.0331, 0.0331, 0.0331, 1.0, 0.0331, 0.0331, 0.0331, 1.0, 0.0331, 0.0331, 0.0331, 1.0, 0.0331, 0.0331, 0.0331, 1.0, 0.0331, 0.0331, 0.0331, 1.0, 0.0331, 0.0331, 0.0331, 1.0, 0.0331, 0.0331, 0.0331, 1.0, 0.0331, 0.0331, 0.0331, 1.0])
me_cube_004.use_remesh_preserve_volume = False
me_cube_004.use_remesh_preserve_attributes = False
me_cube_004.use_mirror_vertex_groups = False
me_cube_004.update()
me_circle = bpy.data.meshes.new('Circle')
me_circle.from_pydata([(0.3565, 0.09552, 0.1226), (0.3565, 0.09552, 0.08491), (0.3213, 0.08608, 0.1226), (0.3213, 0.08608, 0.08491), (0.09552, 0.3565, 0.1226), (0.09552, 0.3565, 0.08491), (0.08608, 0.3213, 0.1226), (0.08608, 0.3213, 0.08491), (0.2352, -0.2352, 0.08491), (0.2352, -0.2352, 0.1226), (0.261, -0.261, 0.08491), (0.261, -0.261, 0.1226), (-0.08608, -0.3213, 0.08491), (-0.08608, -0.3213, 0.1226), (-0.09552, -0.3565, 0.08491), (-0.09552, -0.3565, 0.1226), (-0.3565, -0.09552, 0.1226), (-0.3565, -0.09552, 0.08491), (-0.3213, -0.08608, 0.1226), (-0.3213, -0.08608, 0.08491), (-0.2352, 0.2352, 0.08491), (-0.2352, 0.2352, 0.1226), (-0.261, 0.261, 0.08491), (-0.261, 0.261, 0.1226), (-1.204e-09, 0.4623, 0.2264), (-0.2311, 0.4003, 0.2264), (-0.4003, 0.2311, 0.2264), (-0.4623, -2.006e-08, 0.2264), (-0.4003, -0.2311, 0.2264), (-0.2311, -0.4003, 0.2264), (-7.021e-08, -0.4623, 0.2264), (0.2311, -0.4003, 0.2264), (0.4003, -0.2311, 0.2264), (0.4623, -2.148e-07, 0.2264), (0.4003, 0.2311, 0.2264), (0.2311, 0.4003, 0.2264), (0.0, 0.0, 0.03774), (-1.204e-09, 0.4623, 0.1887), (-0.2311, 0.4003, 0.1887), (-0.4003, 0.2311, 0.1887), (-0.4623, -2.006e-08, 0.1887), (-0.4003, -0.2311, 0.1887), (-0.2311, -0.4003, 0.1887), (-7.021e-08, -0.4623, 0.1887), (0.2311, -0.4003, 0.1887), (0.4003, -0.2311, 0.1887), (0.4623, -2.148e-07, 0.1887), (0.4003, 0.2311, 0.1887), (0.2311, 0.4003, 0.1887), (0.0, 0.0, 0.0), (3.613e-09, 0.5, 0.2264), (-0.25, 0.433, 0.2264), (-0.433, 0.25, 0.2264), (-0.5, -2.229e-08, 0.2264), (-0.433, -0.25, 0.2264), (-0.25, -0.433, 0.2264), (-7.484e-08, -0.5, 0.2264), (0.25, -0.433, 0.2264), (0.433, -0.25, 0.2264), (0.5, -2.326e-07, 0.2264), (0.433, 0.25, 0.2264), (0.25, 0.433, 0.2264), (4.447e-09, 0.1462, 0.03774), (-0.07311, 0.1266, 0.03774), (-0.1462, -6.266e-09, 0.03774), (-2.086e-08, -0.1462, 0.03774), (0.1266, -0.07311, 0.03774), (0.1266, 0.07311, 0.03774), (0.07311, 0.1266, 0.03774), (3.613e-09, 0.5, 0.1887), (-0.25, 0.433, 0.1887), (-0.433, 0.25, 0.1887), (-0.5, -2.229e-08, 0.1887), (-0.433, -0.25, 0.1887), (-0.25, -0.433, 0.1887), (-7.484e-08, -0.5, 0.1887), (0.25, -0.433, 0.1887), (0.433, -0.25, 0.1887), (0.5, -2.326e-07, 0.1887), (0.433, 0.25, 0.1887), (0.25, 0.433, 0.1887), (4.447e-09, 0.1462, 0.0), (-0.07311, 0.1266, 0.0), (-0.1462, -6.266e-09, 0.0), (-2.086e-08, -0.1462, 0.0), (0.1266, -0.07311, 0.0), (0.1266, 0.07311, 0.0), (0.07311, 0.1266, 0.0), (0.2694, -0.2266, 0.119), (0.2266, -0.2694, 0.119), (0.2694, -0.2266, 0.08878), (0.2266, -0.2694, 0.08878), (0.35, -0.3071, 0.2228), (0.3071, -0.35, 0.2228), (0.35, -0.3071, 0.1926), (0.3071, -0.35, 0.1926), (0.331, 0.12, 0.119), (0.3466, 0.06154, 0.119), (0.331, 0.12, 0.08878), (0.3466, 0.06154, 0.08878), (0.441, 0.1495, 0.2228), (0.4566, 0.09101, 0.2228), (0.441, 0.1495, 0.1926), (0.4566, 0.09101, 0.1926), (0.1462, -8.435e-08, 0.03774), (0.1462, -8.435e-08, 7.029e-09), (0.06154, 0.3466, 0.119), (0.12, 0.331, 0.119), (0.06154, 0.3466, 0.08878), (0.12, 0.331, 0.08878), (0.09101, 0.4566, 0.2228), (0.1495, 0.441, 0.2228), (0.09101, 0.4566, 0.1926), (0.1495, 0.441, 0.1926), (0.07311, -0.1266, 7.029e-09), (0.07311, -0.1266, 0.03774), (-0.2694, 0.2266, 0.119), (-0.35, 0.3071, 0.2228), (-0.3071, 0.35, 0.2228), (-0.35, 0.3071, 0.1926), (-0.3071, 0.35, 0.1926), (-0.2266, 0.2694, 0.08878), (-0.2694, 0.2266, 0.08878), (-0.2266, 0.2694, 0.119), (-0.3466, -0.06154, 0.119), (-0.331, -0.12, 0.08878), (-0.3466, -0.06154, 0.08878), (-0.441, -0.1495, 0.2228), (-0.4566, -0.09101, 0.2228), (-0.441, -0.1495, 0.1926), (-0.4566, -0.09101, 0.1926), (-0.1266, 0.07311, 0.0), (-0.1266, 0.07311, 0.03774), (-0.12, -0.331, 0.119), (-0.12, -0.331, 0.08878), (-0.09101, -0.4566, 0.2228), (-0.1495, -0.441, 0.2228), (-0.09101, -0.4566, 0.1926), (-0.1495, -0.441, 0.1926), (-0.06154, -0.3466, 0.119), (-0.06154, -0.3466, 0.08878), (-0.331, -0.12, 0.119), (-0.07311, -0.1266, 0.03774), (-0.07311, -0.1266, 1.054e-08), (-0.1266, -0.07311, 1.054e-08), (-0.1266, -0.07311, 0.03774)], [], [(16, 23, 22, 17), (11, 15, 14, 10), (22, 5, 7, 20), (13, 18, 16, 15), (17, 22, 20, 19), (19, 20, 21, 18), (23, 4, 5, 22), (8, 12, 13, 9), (21, 6, 4, 23), (18, 21, 23, 16), (10, 14, 12, 8), (20, 7, 6, 21), (1, 10, 8, 3), (6, 2, 0, 4), (3, 8, 9, 2), (5, 1, 3, 7), (7, 3, 2, 6), (2, 9, 11, 0), (4, 0, 1, 5), (12, 19, 18, 13), (9, 13, 15, 11), (0, 11, 10, 1), (14, 17, 19, 12), (15, 16, 17, 14), (31, 44, 43, 30), (28, 41, 40, 27), (35, 48, 47, 34), (25, 38, 37, 24), (32, 45, 44, 31), (29, 42, 41, 28), (24, 37, 48, 35), (26, 39, 38, 25), (33, 46, 45, 32), (30, 43, 42, 29), (27, 40, 39, 26), (34, 47, 46, 33), (57, 56, 75, 76), (54, 53, 72, 73), (61, 60, 79, 80), (51, 50, 69, 70), (58, 57, 76, 77), (55, 54, 73, 74), (50, 61, 80, 69), (52, 51, 70, 71), (59, 58, 77, 78), (56, 55, 74, 75), (53, 52, 71, 72), (60, 59, 78, 79), (104, 66, 85, 105), (64, 132, 131, 83), (115, 65, 84, 114), (68, 67, 86, 87), (63, 62, 81, 82), (142, 145, 144, 143), (38, 39, 71, 70), (24, 35, 61, 50), (49, 114, 84), (39, 40, 72, 71), (36, 62, 63), (49, 85, 114), (40, 41, 73, 72), (36, 63, 132), (49, 105, 85), (41, 42, 74, 73), (36, 132, 64), (49, 86, 105), (42, 43, 75, 74), (36, 64, 145), (49, 87, 86), (43, 44, 76, 75), (36, 145, 142), (49, 81, 87), (44, 45, 77, 76), (36, 142, 65), (45, 46, 78, 77), (36, 65, 115), (46, 47, 79, 78), (36, 115, 66), (47, 48, 80, 79), (36, 66, 104), (48, 37, 69, 80), (36, 104, 67), (36, 67, 68), (36, 68, 62), (25, 24, 50, 51), (26, 25, 51, 52), (27, 26, 52, 53), (28, 27, 53, 54), (29, 28, 54, 55), (30, 29, 55, 56), (49, 82, 81), (31, 30, 56, 57), (49, 131, 82), (32, 31, 57, 58), (49, 83, 131), (33, 32, 58, 59), (49, 144, 83), (34, 33, 59, 60), (49, 143, 144), (37, 38, 70, 69), (35, 34, 60, 61), (49, 84, 143), (89, 91, 95, 93), (92, 93, 95, 94), (91, 90, 94, 95), (90, 88, 92, 94), (88, 89, 93, 92), (97, 99, 103, 101), (100, 101, 103, 102), (99, 98, 102, 103), (98, 96, 100, 102), (96, 97, 101, 100), (107, 109, 113, 111), (81, 62, 106, 108), (62, 68, 107, 106), (68, 87, 109, 107), (87, 81, 108, 109), (110, 111, 113, 112), (109, 108, 112, 113), (108, 106, 110, 112), (106, 107, 111, 110), (123, 121, 120, 118), (86, 67, 96, 98), (67, 104, 97, 96), (104, 105, 99, 97), (105, 86, 98, 99), (117, 118, 120, 119), (121, 122, 119, 120), (122, 116, 117, 119), (116, 123, 118, 117), (124, 126, 130, 128), (114, 85, 90, 91), (115, 114, 91, 89), (66, 115, 89, 88), (85, 66, 88, 90), (127, 128, 130, 129), (126, 125, 129, 130), (125, 141, 127, 129), (141, 124, 128, 127), (133, 134, 138, 136), (82, 131, 122, 121), (63, 82, 121, 123), (132, 63, 123, 116), (131, 132, 116, 122), (135, 136, 138, 137), (134, 140, 137, 138), (140, 139, 135, 137), (139, 133, 136, 135), (84, 65, 139, 140), (65, 142, 133, 139), (142, 143, 134, 133), (143, 84, 140, 134), (83, 144, 125, 126), (64, 83, 126, 124), (145, 64, 124, 141), (144, 145, 141, 125)])
me_circle.polygons.foreach_set('use_smooth', [True] * 156)
me_circle.use_remesh_preserve_volume = False
me_circle.use_remesh_preserve_attributes = False
me_circle.use_mirror_vertex_groups = False
me_circle.update()
me_circle_002 = bpy.data.meshes.new('Circle.002')
me_circle_002.from_pydata([(-0.07654, 0.1848, -0.15), (0.1848, -0.07654, 0.15), (-0.07654, -0.1848, -0.15), (-0.07654, -0.1848, 0.15), (-0.1848, -0.07654, 0.15), (0.07654, -0.1848, 0.15), (-0.1848, 0.07654, 0.15), (-0.1848, 0.07654, -0.15), (0.1848, 0.07654, -0.15), (-0.1848, -0.07654, -0.15), (1.138e-09, -2.124e-09, 0.25), (1.138e-09, -2.124e-09, -0.25), (-0.09567, 0.231, 0.15), (-0.231, 0.09567, 0.15), (0.09567, 0.231, 0.15), (0.231, -0.09567, 0.15), (0.231, 0.09567, 0.15), (-0.09567, -0.231, 0.15), (0.09567, -0.231, 0.15), (-0.231, -0.09567, 0.15), (-0.231, 0.09567, -0.15), (0.231, 0.09567, -0.15), (0.09567, -0.231, -0.15), (-0.231, -0.09567, -0.15), (-0.09567, 0.231, -0.15), (0.09567, 0.231, -0.15), (0.231, -0.09567, -0.15), (-0.09567, -0.231, -0.15), (-0.07654, 0.1848, 0.15), (0.07654, 0.1848, -0.15), (0.07654, 0.1848, 0.15), (0.1848, -0.07654, -0.15), (0.1848, 0.07654, 0.15), (0.07654, -0.1848, -0.15), (-0.07496, 0.181, 0.25), (-0.09567, 0.231, 0.2), (-0.231, 0.09567, 0.2), (-0.181, 0.07496, 0.25), (-0.231, -0.09567, 0.2), (-0.181, -0.07496, 0.25), (-0.09567, -0.231, 0.2), (-0.07496, -0.181, 0.25), (0.09567, -0.231, 0.2), (0.07496, -0.181, 0.25), (0.231, -0.09567, 0.2), (0.181, -0.07496, 0.25), (0.231, 0.09567, 0.2), (0.181, 0.07496, 0.25), (0.09567, 0.231, 0.2), (0.07496, 0.181, 0.25), (-0.09567, 0.231, -0.2), (-0.07496, 0.181, -0.25), (-0.181, 0.07496, -0.25), (-0.231, 0.09567, -0.2), (-0.181, -0.07496, -0.25), (-0.231, -0.09567, -0.2), (-0.07496, -0.181, -0.25), (-0.09567, -0.231, -0.2), (0.07496, -0.181, -0.25), (0.09567, -0.231, -0.2), (0.181, -0.07496, -0.25), (0.231, -0.09567, -0.2), (0.181, 0.07496, -0.25), (0.231, 0.09567, -0.2), (0.07496, 0.181, -0.25), (0.09567, 0.231, -0.2)], [], [(2, 3, 4, 9), (31, 1, 5, 33), (29, 30, 32, 8), (9, 4, 6, 7), (8, 32, 1, 31), (7, 6, 28, 0), (34, 10, 49), (13, 36, 35, 12), (49, 10, 47), (45, 10, 43), (41, 10, 39), (47, 10, 45), (43, 10, 41), (18, 42, 40, 17), (19, 38, 36, 13), (14, 48, 46, 16), (15, 44, 42, 18), (17, 40, 38, 19), (12, 35, 48, 14), (39, 10, 37), (16, 46, 44, 15), (50, 24, 25, 65), (51, 11, 52), (65, 25, 21, 63), (61, 26, 22, 59), (57, 27, 23, 55), (63, 21, 26, 61), (59, 22, 27, 57), (2, 27, 17, 3), (26, 21, 8, 31), (19, 13, 6, 4), (24, 0, 28, 12), (14, 16, 32, 30), (24, 20, 7, 0), (15, 18, 5, 1), (23, 27, 2, 9), (64, 11, 51), (55, 23, 20, 53), (60, 11, 62), (56, 11, 58), (52, 11, 54), (62, 11, 64), (58, 11, 60), (54, 11, 56), (5, 18, 22, 33), (30, 29, 25, 14), (14, 25, 24, 12), (16, 15, 1, 32), (20, 23, 9, 7), (17, 27, 22, 18), (21, 25, 29, 8), (13, 12, 28, 6), (22, 26, 31, 33), (17, 19, 4, 3), (37, 34, 35, 36), (39, 37, 36, 38), (41, 39, 38, 40), (43, 41, 40, 42), (45, 43, 42, 44), (47, 45, 44, 46), (49, 47, 46, 48), (34, 49, 48, 35), (37, 10, 34), (53, 50, 51, 52), (55, 53, 52, 54), (57, 55, 54, 56), (59, 57, 56, 58), (61, 59, 58, 60), (63, 61, 60, 62), (65, 63, 62, 64), (50, 65, 64, 51), (53, 20, 24, 50)])
me_circle_002.polygons.foreach_set('use_smooth', [True] * 72)
_ca = me_circle_002.color_attributes.new('Col', 'BYTE_COLOR', 'CORNER')
_ca.data.foreach_set('color', [1.0, 0.0, 0.0, 1.0, 1.0, 0.0, 0.0, 1.0, 1.0, 0.0, 0.0, 1.0, 1.0, 0.0, 0.0, 1.0, 1.0, 0.0, 0.0, 1.0, 1.0, 0.0, 0.0, 1.0, 1.0, 0.0, 0.0, 1.0, 1.0, 0.0, 0.0, 1.0, 1.0, 0.0, 0.0, 1.0, 1.0, 0.0, 0.0, 1.0, 1.0, 0.0, 0.0, 1.0, 1.0, 0.0, 0.0, 1.0, 1.0, 0.0, 0.0, 1.0, 1.0, 0.0, 0.0, 1.0, 1.0, 0.0, 0.0, 1.0, 1.0, 0.0, 0.0, 1.0, 1.0, 0.0, 0.0, 1.0, 1.0, 0.0, 0.0, 1.0, 1.0, 0.0, 0.0, 1.0, 1.0, 0.0, 0.0, 1.0, 1.0, 0.0, 0.0, 1.0, 1.0, 0.0, 0.0, 1.0, 1.0, 0.0, 0.0, 1.0, 1.0, 0.0, 0.0, 1.0, 1.0, 1.0, 1.0, 1.0, 1.0, 1.0, 1.0, 1.0, 1.0, 1.0, 1.0, 1.0, 1.0, 1.0, 1.0, 1.0, 1.0, 1.0, 1.0, 1.0, 1.0, 1.0, 1.0, 1.0, 1.0, 1.0, 1.0, 1.0, 1.0, 1.0, 1.0, 1.0, 1.0, 1.0, 1.0, 1.0, 1.0, 1.0, 1.0, 1.0, 1.0, 1.0, 1.0, 1.0, 1.0, 1.0, 1.0, 1.0, 1.0, 1.0, 1.0, 1.0, 1.0, 1.0, 1.0, 1.0, 1.0, 1.0, 1.0, 1.0, 1.0, 1.0, 1.0, 1.0, 1.0, 1.0, 1.0, 1.0, 1.0, 1.0, 1.0, 1.0, 1.0, 1.0, 1.0, 1.0, 1.0, 1.0, 1.0, 1.0, 1.0, 1.0, 1.0, 1.0, 1.0, 1.0, 1.0, 1.0, 1.0, 1.0, 1.0, 1.0, 1.0, 1.0, 1.0, 1.0, 1.0, 1.0, 1.0, 1.0, 1.0, 1.0, 1.0, 1.0, 1.0, 1.0, 1.0, 1.0, 1.0, 1.0, 1.0, 1.0, 1.0, 1.0, 1.0, 1.0, 1.0, 1.0, 1.0, 1.0, 1.0, 1.0, 1.0, 1.0, 1.0, 1.0, 1.0, 1.0, 1.0, 1.0, 1.0, 1.0, 1.0, 1.0, 1.0, 1.0, 1.0, 1.0, 1.0, 1.0, 1.0, 1.0, 1.0, 1.0, 1.0, 1.0, 1.0, 1.0, 1.0, 1.0, 1.0, 1.0, 1.0, 1.0, 1.0, 1.0, 1.0, 1.0, 1.0, 1.0, 1.0, 1.0, 1.0, 1.0, 1.0, 1.0, 1.0, 1.0, 1.0, 1.0, 1.0, 1.0, 1.0, 1.0, 1.0, 1.0, 1.0, 1.0, 1.0, 1.0, 1.0, 1.0, 1.0, 1.0, 1.0, 1.0, 1.0, 1.0, 1.0, 1.0, 1.0, 1.0, 1.0, 1.0, 1.0, 1.0, 1.0, 1.0, 1.0, 1.0, 1.0, 1.0, 1.0, 1.0, 1.0, 1.0, 1.0, 1.0, 1.0, 1.0, 1.0, 1.0, 1.0, 1.0, 1.0, 1.0, 1.0, 1.0, 1.0, 1.0, 1.0, 1.0, 1.0, 1.0, 1.0, 1.0, 1.0, 1.0, 1.0, 1.0, 1.0, 1.0, 1.0, 1.0, 1.0, 1.0, 1.0, 1.0, 1.0, 1.0, 1.0, 1.0, 1.0, 1.0, 1.0, 1.0, 1.0, 1.0, 1.0, 1.0, 1.0, 1.0, 1.0, 1.0, 1.0, 1.0, 1.0, 1.0, 1.0, 1.0, 1.0, 1.0, 1.0, 1.0, 1.0, 1.0, 1.0, 1.0, 1.0, 1.0, 1.0, 1.0, 1.0, 1.0, 1.0, 1.0, 1.0, 1.0, 1.0, 1.0, 1.0, 1.0, 1.0, 1.0, 1.0, 1.0, 1.0, 1.0, 1.0, 1.0, 1.0, 1.0, 1.0, 1.0, 1.0, 1.0, 1.0, 1.0, 1.0, 1.0, 1.0, 1.0, 1.0, 1.0, 1.0, 1.0, 1.0, 1.0, 1.0, 1.0, 1.0, 1.0, 1.0, 1.0, 1.0, 1.0, 1.0, 1.0, 1.0, 1.0, 1.0, 1.0, 1.0, 1.0, 1.0, 1.0, 1.0, 1.0, 1.0, 1.0, 1.0, 1.0, 1.0, 1.0, 1.0, 1.0, 1.0, 1.0, 1.0, 1.0, 1.0, 1.0, 1.0, 1.0, 1.0, 1.0, 1.0, 1.0, 1.0, 1.0, 1.0, 1.0, 1.0, 1.0, 1.0, 1.0, 1.0, 1.0, 1.0, 1.0, 1.0, 1.0, 1.0, 1.0, 1.0, 1.0, 1.0, 1.0, 1.0, 1.0, 1.0, 1.0, 1.0, 1.0, 1.0, 1.0, 1.0, 1.0, 1.0, 1.0, 1.0, 1.0, 1.0, 1.0, 1.0, 1.0, 1.0, 1.0, 1.0, 1.0, 1.0, 1.0, 1.0, 1.0, 1.0, 1.0, 1.0, 1.0, 1.0, 1.0, 1.0, 1.0, 1.0, 1.0, 1.0, 1.0, 1.0, 1.0, 1.0, 1.0, 1.0, 1.0, 1.0, 1.0, 1.0, 1.0, 1.0, 1.0, 1.0, 1.0, 1.0, 1.0, 1.0, 1.0, 1.0, 1.0, 1.0, 1.0, 1.0, 1.0, 1.0, 1.0, 1.0, 1.0, 1.0, 1.0, 1.0, 1.0, 1.0, 1.0, 1.0, 1.0, 1.0, 1.0, 1.0, 1.0, 1.0, 1.0, 1.0, 1.0, 1.0, 1.0, 1.0, 1.0, 1.0, 1.0, 1.0, 1.0, 1.0, 1.0, 1.0, 1.0, 1.0, 1.0, 1.0, 1.0, 1.0, 1.0, 1.0, 1.0, 1.0, 1.0, 1.0, 1.0, 1.0, 1.0, 1.0, 1.0, 1.0, 1.0, 1.0, 1.0, 1.0, 1.0, 1.0, 1.0, 1.0, 1.0, 1.0, 1.0, 1.0, 1.0, 1.0, 1.0, 1.0, 1.0, 1.0, 1.0, 1.0, 1.0, 1.0, 1.0, 1.0, 1.0, 1.0, 1.0, 1.0, 1.0, 1.0, 1.0, 1.0, 1.0, 1.0, 1.0, 1.0, 1.0, 1.0, 1.0, 1.0, 1.0, 1.0, 1.0, 1.0, 1.0, 1.0, 1.0, 1.0, 1.0, 1.0, 1.0, 1.0, 1.0, 1.0, 1.0, 1.0, 1.0, 1.0, 1.0, 1.0, 1.0, 1.0, 1.0, 1.0, 1.0, 1.0, 1.0, 1.0, 1.0, 1.0, 1.0, 1.0, 1.0, 1.0, 1.0, 1.0, 1.0, 1.0, 1.0, 1.0, 1.0, 1.0, 1.0, 1.0, 1.0, 1.0, 1.0, 1.0, 1.0, 1.0, 1.0, 1.0, 1.0, 1.0, 1.0, 1.0, 1.0, 1.0, 1.0, 1.0, 1.0, 1.0, 1.0, 1.0, 1.0, 1.0, 1.0, 1.0, 1.0, 1.0, 1.0, 1.0, 1.0, 1.0, 1.0, 1.0, 1.0, 1.0, 1.0, 1.0, 1.0, 1.0, 1.0, 1.0, 1.0, 1.0, 1.0, 1.0, 1.0, 1.0, 1.0, 1.0, 1.0, 1.0, 1.0, 1.0, 1.0, 1.0, 1.0, 1.0, 1.0, 1.0, 1.0, 1.0, 1.0, 1.0, 1.0, 1.0, 1.0, 1.0, 1.0, 1.0, 1.0, 1.0, 1.0, 1.0, 1.0, 1.0, 1.0, 1.0, 1.0, 1.0, 1.0, 1.0, 1.0, 1.0, 1.0, 1.0, 1.0, 1.0, 1.0, 1.0, 1.0, 1.0, 1.0, 1.0, 1.0, 1.0, 1.0, 1.0, 1.0, 1.0, 1.0, 1.0, 1.0, 1.0, 1.0, 1.0, 1.0, 1.0, 1.0, 1.0, 1.0, 1.0, 1.0, 1.0, 1.0, 1.0, 1.0, 1.0, 1.0, 1.0, 1.0, 1.0, 1.0, 1.0, 1.0, 1.0, 1.0, 1.0, 1.0, 1.0, 1.0, 1.0, 1.0, 1.0, 1.0, 1.0, 1.0, 1.0, 1.0, 1.0, 1.0, 1.0, 1.0, 1.0, 1.0, 1.0, 1.0, 1.0, 1.0, 1.0, 1.0, 1.0, 1.0, 1.0, 1.0, 1.0, 1.0, 1.0, 1.0, 1.0, 1.0, 1.0, 1.0, 1.0, 1.0, 1.0, 1.0, 1.0, 1.0, 1.0, 1.0, 1.0, 1.0, 1.0, 1.0, 1.0, 1.0, 1.0, 1.0, 1.0, 1.0, 1.0, 1.0, 1.0, 1.0, 1.0, 1.0, 1.0, 1.0, 1.0, 1.0, 1.0, 1.0, 1.0, 1.0, 1.0, 1.0, 1.0, 1.0, 1.0, 1.0, 1.0, 1.0, 1.0, 1.0, 1.0, 1.0, 1.0, 1.0, 1.0, 1.0, 1.0, 1.0, 1.0, 1.0, 1.0, 1.0, 1.0, 1.0, 1.0, 1.0, 1.0, 1.0, 1.0, 1.0, 1.0, 1.0, 1.0, 1.0, 1.0, 1.0, 1.0, 1.0, 1.0, 1.0, 1.0, 1.0, 1.0, 1.0, 1.0, 1.0, 1.0, 1.0, 1.0, 1.0, 1.0, 1.0, 1.0, 1.0, 1.0, 1.0, 1.0, 1.0, 1.0, 1.0, 1.0, 1.0, 1.0, 1.0, 1.0, 1.0, 1.0, 1.0, 1.0, 1.0, 1.0, 1.0, 1.0, 1.0, 1.0, 1.0, 1.0, 1.0, 1.0, 1.0, 1.0, 1.0, 1.0, 1.0, 1.0, 1.0, 1.0, 1.0, 1.0, 1.0, 1.0, 1.0, 1.0, 1.0, 1.0, 1.0, 1.0, 1.0, 1.0, 1.0, 1.0, 1.0, 1.0, 1.0, 1.0, 1.0, 1.0, 1.0, 1.0, 1.0, 1.0, 1.0, 1.0, 1.0, 1.0, 1.0, 1.0, 1.0, 1.0, 1.0, 1.0, 1.0, 1.0, 1.0, 1.0, 1.0, 1.0, 1.0, 1.0, 1.0, 1.0, 1.0, 1.0, 1.0, 1.0, 1.0, 1.0, 1.0, 1.0, 1.0, 1.0, 1.0, 1.0, 1.0, 1.0, 1.0, 1.0, 1.0, 1.0, 1.0, 1.0, 1.0, 1.0, 1.0, 1.0, 1.0, 1.0, 1.0, 1.0, 1.0, 1.0, 1.0, 1.0, 1.0, 1.0, 1.0, 1.0, 1.0, 1.0, 1.0, 1.0, 1.0, 1.0, 1.0, 1.0, 1.0, 1.0, 1.0, 1.0, 1.0, 1.0, 1.0, 1.0, 1.0, 1.0, 1.0, 1.0, 1.0, 1.0, 1.0, 1.0, 1.0, 1.0, 1.0, 1.0, 1.0, 1.0, 1.0, 1.0, 1.0, 1.0, 1.0, 1.0, 1.0, 1.0, 1.0, 1.0, 1.0, 1.0, 1.0, 1.0, 1.0, 1.0, 1.0, 1.0, 1.0, 1.0, 1.0, 1.0, 1.0, 1.0, 1.0, 1.0, 1.0, 1.0, 1.0, 1.0, 1.0, 1.0, 1.0, 1.0, 1.0, 1.0, 1.0, 1.0, 1.0])
me_circle_002.use_remesh_preserve_volume = False
me_circle_002.use_remesh_preserve_attributes = False
me_circle_002.use_mirror_vertex_groups = False
me_circle_002.update()

# ---- objects
ob_box = bpy.data.objects.new('Box', me_cube)
ob_way = bpy.data.objects.new('Way', me_cube_007)
ob_window = bpy.data.objects.new('Window', me_cube_002)
ob_dark = bpy.data.objects.new('Dark', me_cube_001)
ob_nub_1 = bpy.data.objects.new('Nub-1', me_cube_003)
ob_antenna_2 = bpy.data.objects.new('Antenna-2', me_cube_005)
ob_nub_2 = bpy.data.objects.new('Nub-2', me_cube_006)
ob_platform = bpy.data.objects.new('Platform', me_plane)
ob_door = bpy.data.objects.new('Door', me_cube_004)
ob_antenna_1 = bpy.data.objects.new('Antenna-1', me_circle)
ob_lamp = bpy.data.objects.new('Lamp', me_circle_002)

# ---- transforms, parenting, visibility, modifiers, constraints
ob_box.location = (0.0, 0.0, 0.0)
ob_box.lock_rotations_4d = False
ob_box.empty_display_type = 'ARROWS'
ob_box.lineart.crease_threshold = 0.0
ob_way.location = (0.0, 0.0, 0.0)
ob_way.lineart.crease_threshold = 0.0
ob_window.location = (0.0, 0.0, 0.0)
ob_window.lineart.crease_threshold = 0.0
ob_dark.location = (0.0, 0.0, 0.0)
ob_dark.lineart.crease_threshold = 0.0
ob_nub_1.location = (0.0, 0.0, 0.0)
ob_nub_1.lock_rotations_4d = False
ob_nub_1.empty_display_type = 'ARROWS'
ob_nub_1.lineart.crease_threshold = 0.0
ob_antenna_2.location = (0.0, 0.0, 0.0)
ob_antenna_2.lineart.crease_threshold = 0.0
ob_nub_2.location = (0.0, 0.0, 0.0)
ob_nub_2.lineart.crease_threshold = 0.0
ob_platform.location = (0.0, 0.0, 0.0)
ob_platform.lineart.crease_threshold = 0.0
ob_door.location = (0.0, 0.0, 0.0)
ob_door.lineart.crease_threshold = 0.0
ob_antenna_1.location = (0.0, 0.0, 0.0)
ob_antenna_1.lineart.crease_threshold = 0.0
ob_lamp.location = (0.0, 0.0, 0.0)
ob_lamp.lineart.crease_threshold = 0.0

# ---- collection membership
col_collection_1.objects.link(ob_box)
col_collection_2.objects.link(ob_way)
col_collection_3.objects.link(ob_window)
col_collection_4.objects.link(ob_dark)
col_collection_5.objects.link(ob_nub_1)
col_collection_6.objects.link(ob_antenna_2)
col_collection_11.objects.link(ob_nub_2)
col_collection_12.objects.link(ob_platform)
col_collection_13.objects.link(ob_door)
col_collection_14.objects.link(ob_antenna_1)
col_collection_15.objects.link(ob_lamp)

# ---- scene / render settings (as saved in the file)
scene.frame_start = 1; scene.frame_end = 250; scene.frame_set(1)
scene.render.engine = 'BLENDER_EEVEE_NEXT'
scene.render.resolution_percentage = 50
scene.render.dither_intensity = 0.0
scene.cycles.use_denoising = False
scene.cycles.samples = 128
scene.cycles.sampling_pattern = 'TABULATED_SOBOL'
scene.cycles.light_sampling_threshold = 0.0
scene.cycles.use_adaptive_sampling = False
scene.cycles.use_light_tree = False
scene.cycles.blur_glossy = 0.0
scene.cycles.sample_clamp_indirect = 0.0
scene.view_settings.view_transform = 'Standard'
bpy.context.view_layer.update()

# ---- added for rendering (the .blend has no active camera and no usable light): camera, sun
cam_auto = bpy.data.cameras.new('AutoCamera')
cam_auto.lens = 50.0
cam_auto.sensor_width = 36.0
cam_auto.clip_end = 1000.0
ob_auto_camera = bpy.data.objects.new('AutoCamera', cam_auto)
scene.collection.objects.link(ob_auto_camera)
ob_auto_camera.location = (3.95927, -4.75113, 3.70448)
ob_auto_camera.rotation_euler = (1.09748, -7.21219e-08, 0.694738)
scene.camera = ob_auto_camera
light_auto_sun = bpy.data.lights.new('AutoSun', 'SUN')
light_auto_sun.energy = 3.0
light_auto_sun.angle = 0.0523599
ob_auto_sun = bpy.data.objects.new('AutoSun', light_auto_sun)
scene.collection.objects.link(ob_auto_sun)
ob_auto_sun.rotation_euler = (0.872665, 0.174533, 0.523599)
bpy.context.view_layer.update()
